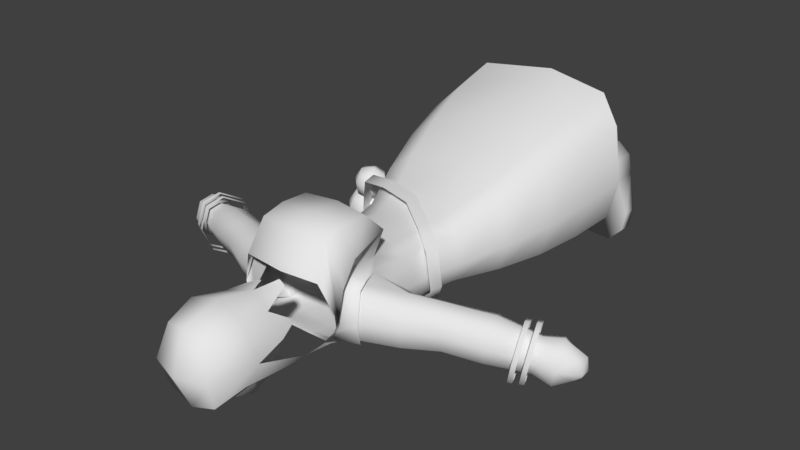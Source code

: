 # Source: Necromancer.blend  (saved by Blender 2.79.0; exported with 4.5.12 LTS)
import bpy
from mathutils import Matrix  # noqa: F401  (used for matrix-valued properties, if any)

bpy.ops.wm.read_factory_settings(use_empty=True)
scene = bpy.context.scene
scene.name = 'Scene'

# ---- collections
col_collection_1 = bpy.data.collections.new('Collection 1'); scene.collection.children.link(col_collection_1)

# ---- materials (node trees are filled in below, after node groups)
mat_material_002 = bpy.data.materials.new('Material.002')
mat_material_002.alpha_threshold = 0.0
mat_material_002.use_transparent_shadow = False
mat_material_002.roughness = 0.5

# ---- material node trees

# ---- world
world_world = bpy.data.worlds.new('World'); scene.world = world_world
world_world.color = (0.05088, 0.05088, 0.05088)
world_world.use_sun_shadow = False
world_world.sun_shadow_jitter_overblur = 0.0
world_world.cycles.sampling_method = 'MANUAL'

# ---- meshes
me_cube_002 = bpy.data.meshes.new('Cube.002')
me_cube_002.from_pydata([(0.8463, 0.9391, 18.73), (0.7766, -1.098, 17.92), (0.8536, 0.8783, 20.69), (0.8548, -1.061, 20.79), (1.045, 1.512e-08, 18.42), (1.024, 1.123, 19.73), (1.103, -1.357, 19.45), (0.9976, -0.1116, 21.07), (1.397, -4.53e-07, 19.64), (1.915, -1.262, 14.83), (2.145, -0.7534, 16.01), (1.788, 0.9997, 14.7), (2.108, 0.9057, 15.92), (1.904, 0.9543, 15.44), (2.091, -1.105, 15.42), (1.784, -0.2876, 14.7), (2.214, -0.001763, 16.17), (7.267, 0.09457, 13.22), (1.335, 1.195, 14.17), (1.335, 1.034, 16.24), (1.335, -0.8563, 16.35), (1.335, -1.262, 15.72), (1.335, 1.284, 15.64), (1.845, -0.2821, 16.55), (0.1532, -0.4126, 7.589), (0.9546, 0.939, 11.44), (1.823, -0.4221, 11.75), (1.619, 0.7602, 11.65), (0.9546, -1.461, 11.52), (1.644, -1.1, 11.73), (0.6354, -1.291, 7.667), (1.275, 1.18, 10.08), (2.196, -0.3228, 10.59), (1.939, 0.7107, 10.52), (1.239, -1.47, 10.16), (1.934, -1.058, 10.6), (1.795, 1.076, 7.592), (0.6069, 0.672, 7.596), (2.549, -0.4126, 7.725), (2.364, 0.5394, 7.752), (1.801, -1.549, 7.676), (2.391, -1.108, 7.827), (0.8019, -0.2547, 1.248), (0.5034, -0.5433, 5.816), (0.9417, -1.275, 5.894), (1.996, 0.6964, 5.819), (0.9158, 0.36, 5.823), (2.682, -0.5433, 5.952), (2.513, 0.2496, 5.979), (2.002, -1.49, 5.903), (2.538, -1.123, 6.054), (2.109, 1.084, 3.761), (1.24, -0.9781, 1.248), (2.295, 0.9643, 1.248), (1.214, 0.6333, 1.248), (2.98, -0.2613, 1.248), (2.812, 0.5171, 1.248), (2.3, -1.19, 1.248), (2.836, -0.8362, 1.248), (1.063, -2.531, 0.7028), (2.627, 0.5879, 3.907), (1.055, -1.089, 3.777), (0.6167, -0.2812, 3.72), (2.651, -0.926, 3.941), (2.795, -0.2849, 3.856), (2.115, -1.326, 3.779), (1.029, 0.7137, 3.754), (0.8019, -0.2547, 0.1261), (1.24, -0.9781, 0.1261), (2.295, 0.9643, 0.1261), (1.214, 0.6333, 0.1261), (2.98, -0.2613, 0.1261), (2.812, 0.5171, 0.1261), (2.3, -1.19, 0.1261), (2.836, -0.8362, 0.1261), (2.294, -0.2544, 0.1261), (1.501, -3.124, 0.7028), (2.561, -3.193, 0.7028), (3.097, -2.647, 0.7028), (3.241, -1.824, 0.7028), (3.241, -1.824, 0.116), (1.063, -2.531, 0.116), (1.501, -3.124, 0.116), (2.561, -3.193, 0.116), (3.097, -2.647, 0.116), (3.243, 0.8471, 14.81), (2.969, 0.4329, 14.16), (2.966, -0.2876, 14.15), (3.596, -1.289e-07, 15.65), (3.517, -0.7583, 15.46), (3.272, -1.105, 14.88), (3.002, -0.9316, 14.24), (3.474, 0.6746, 15.36), (4.761, -0.01673, 15.05), (7.027, -0.1489, 12.77), (6.93, -0.635, 12.77), (7.393, -0.5241, 13.8), (7.24, -1.026, 13.67), (7.029, -1.228, 13.27), (6.869, -1.075, 12.83), (7.4, -0.05254, 13.6), (8.568, -0.3694, 12.66), (4.692, -0.6825, 14.89), (4.451, 0.7269, 14.32), (4.655, 0.5755, 14.8), (4.211, 0.3633, 13.75), (4.208, -0.2692, 13.74), (4.24, -0.8346, 13.81), (4.477, -0.987, 14.38), (5.894, -0.8965, 14.35), (6.104, 0.3775, 14.26), (5.488, -0.385, 13.17), (5.617, -1.161, 13.83), (6.095, -0.2398, 14.52), (5.929, 0.5701, 13.76), (5.616, 0.2514, 13.18), (5.408, -0.9605, 13.25), (7.917, 0.1664, 12.96), (7.608, -0.1474, 12.38), (7.482, -0.774, 12.37), (8.08, -0.6311, 13.7), (7.882, -1.278, 13.54), (7.61, -1.538, 13.02), (7.404, -1.341, 12.45), (8.089, -0.02322, 13.45), (8.184, -0.4696, 12.46), (8.333, -0.8781, 12.35), (8.656, -0.8008, 13.06), (8.328, -1.125, 13.09), (8.402, -1.291, 12.69), (8.062, -1.171, 12.49), (8.452, -0.4024, 13.05), (8.613, -0.8514, 12.64), (1.081, 1.024, 12.9), (1.084, -1.633, 13.45), (1.63, -1.065, 13.43), (1.675, 0.8396, 13.22), (1.748, -0.3776, 13.22), (1.184, -1.428, 14.94), (1.591, 2.198, 13.98), (2.06, 0.1623, 16.68), (2.714, 3.802, 2.488), (3.978, 0.6199, 2.997), (3.625, 2.808, 2.925), (2.664, -1.809, 2.567), (3.618, -0.9367, 3.007), (0.962, -1.807, 2.013), (2.597, 3.356, 4.48), (2.25, 2.753, 6.378), (1.878, 1.945, 8.276), (3.446, 2.428, 4.917), (3.1, 1.93, 6.815), (2.603, 1.299, 8.713), (2.884, -0.1239, 8.784), (3.429, 0.1176, 6.886), (3.775, 0.3834, 4.988), (3.44, -1.071, 4.999), (3.094, -1.172, 6.896), (2.598, -1.136, 8.794), (1.838, -1.703, 8.355), (2.204, -1.894, 6.457), (2.551, -1.886, 4.559), (0.6936, -1.883, 4.004), (0.4792, -1.892, 5.902), (2.293, 1.034, 15.9), (2.061, 1.089, 15.35), (1.311, 2.864, 15.57), (1.93, -0.9718, 15.5), (1.311, 2.684, 16.43), (2.414, 7.451e-09, 16.19), (2.336, -0.8563, 16.0), (1.522, 1.496, 17.0), (1.311, 2.8, 14.51), (1.873, 1.93, 15.65), (2.06, 1.224, 16.43), (7.219, 0.5399, 13.21), (6.819, 0.1343, 12.46), (6.657, -0.6755, 12.45), (7.429, -0.4907, 14.17), (7.173, -1.326, 13.95), (6.822, -1.663, 13.29), (6.556, -1.408, 12.55), (7.441, 0.2948, 13.84), (7.068, 0.5399, 13.27), (6.669, 0.1343, 12.52), (6.507, -0.6755, 12.52), (7.279, -0.4907, 14.23), (7.023, -1.326, 14.02), (6.671, -1.663, 13.35), (6.405, -1.408, 12.61), (7.291, 0.2948, 13.9), (6.88, 0.5399, 13.36), (6.481, 0.1343, 12.62), (6.319, -0.6755, 12.61), (7.091, -0.4907, 14.32), (6.835, -1.326, 14.11), (6.484, -1.663, 13.44), (6.218, -1.408, 12.71), (7.103, 0.2948, 13.99), (6.73, 0.5399, 13.43), (6.331, 0.1343, 12.68), (6.169, -0.6755, 12.67), (6.941, -0.4907, 14.39), (6.685, -1.326, 14.17), (6.333, -1.663, 13.51), (6.067, -1.408, 12.77), (6.953, 0.2948, 14.06), (-0.8463, 0.9391, 18.73), (-0.7766, -1.098, 17.92), (-0.8536, 0.8783, 20.69), (-0.8548, -1.061, 20.79), (-1.045, 1.512e-08, 18.42), (-1.024, 1.123, 19.73), (-1.103, -1.357, 19.45), (-0.9976, -0.1116, 21.07), (-1.397, -4.53e-07, 19.64), (-1.915, -1.262, 14.83), (-2.145, -0.7534, 16.01), (-1.788, 0.9997, 14.7), (-2.108, 0.9057, 15.92), (-1.904, 0.9543, 15.44), (-2.091, -1.105, 15.42), (-1.784, -0.2876, 14.7), (-2.214, -0.001763, 16.17), (-7.267, 0.09457, 13.22), (-1.335, 1.195, 14.17), (-1.335, 1.034, 16.24), (-1.335, -0.8563, 16.35), (-1.335, -1.262, 15.72), (-1.335, 1.284, 15.64), (-1.887, -0.2552, 16.55), (-0.1532, -0.4126, 7.589), (-0.9546, 0.939, 11.44), (-1.823, -0.4221, 11.75), (-1.619, 0.7602, 11.65), (-0.9546, -1.461, 11.52), (-1.644, -1.1, 11.73), (-0.6354, -1.291, 7.667), (-1.275, 1.18, 10.08), (-2.196, -0.3228, 10.59), (-1.939, 0.7107, 10.52), (-1.239, -1.47, 10.16), (-1.934, -1.058, 10.6), (-1.795, 1.076, 7.592), (-0.6069, 0.672, 7.596), (-2.549, -0.4126, 7.725), (-2.364, 0.5394, 7.752), (-1.801, -1.549, 7.676), (-2.391, -1.108, 7.827), (-0.8019, -0.2547, 1.248), (-0.5034, -0.5433, 5.816), (-0.9417, -1.275, 5.894), (-1.996, 0.6964, 5.819), (-0.9158, 0.36, 5.823), (-2.682, -0.5433, 5.952), (-2.513, 0.2496, 5.979), (-2.002, -1.49, 5.903), (-2.538, -1.123, 6.054), (-2.109, 1.084, 3.761), (-1.24, -0.9781, 1.248), (-2.295, 0.9643, 1.248), (-1.214, 0.6333, 1.248), (-2.98, -0.2613, 1.248), (-2.812, 0.5171, 1.248), (-2.3, -1.19, 1.248), (-2.836, -0.8362, 1.248), (-1.063, -2.531, 0.7028), (-2.627, 0.5879, 3.907), (-1.055, -1.089, 3.777), (-0.6167, -0.2812, 3.72), (-2.651, -0.926, 3.941), (-2.795, -0.2849, 3.856), (-2.115, -1.326, 3.779), (-1.029, 0.7137, 3.754), (-0.8019, -0.2547, 0.1261), (-1.24, -0.9781, 0.1261), (-2.295, 0.9643, 0.1261), (-1.214, 0.6333, 0.1261), (-2.98, -0.2613, 0.1261), (-2.812, 0.5171, 0.1261), (-2.3, -1.19, 0.1261), (-2.836, -0.8362, 0.1261), (-2.294, -0.2544, 0.1261), (-1.501, -3.124, 0.7028), (-2.561, -3.193, 0.7028), (-3.097, -2.647, 0.7028), (-3.241, -1.824, 0.7028), (-3.241, -1.824, 0.116), (-1.063, -2.531, 0.116), (-1.501, -3.124, 0.116), (-2.561, -3.193, 0.116), (-3.097, -2.647, 0.116), (-3.243, 0.8471, 14.81), (-2.969, 0.4329, 14.16), (-2.966, -0.2876, 14.15), (-3.596, -1.289e-07, 15.65), (-3.517, -0.7583, 15.46), (-3.272, -1.105, 14.88), (-3.002, -0.9316, 14.24), (-3.474, 0.6746, 15.36), (-4.761, -0.01673, 15.05), (-7.027, -0.1489, 12.77), (-6.93, -0.635, 12.77), (-7.393, -0.5241, 13.8), (-7.24, -1.026, 13.67), (-7.029, -1.228, 13.27), (-6.869, -1.075, 12.83), (-7.4, -0.05254, 13.6), (-8.568, -0.3694, 12.66), (-4.692, -0.6825, 14.89), (-4.451, 0.7269, 14.32), (-4.655, 0.5755, 14.8), (-4.211, 0.3633, 13.75), (-4.208, -0.2692, 13.74), (-4.24, -0.8346, 13.81), (-4.477, -0.987, 14.38), (-5.894, -0.8965, 14.35), (-6.104, 0.3775, 14.26), (-5.488, -0.385, 13.17), (-5.617, -1.161, 13.83), (-6.095, -0.2398, 14.52), (-5.929, 0.5701, 13.76), (-5.616, 0.2514, 13.18), (-5.408, -0.9605, 13.25), (-7.917, 0.1664, 12.96), (-7.608, -0.1474, 12.38), (-7.482, -0.774, 12.37), (-8.08, -0.6311, 13.7), (-7.882, -1.278, 13.54), (-7.61, -1.538, 13.02), (-7.404, -1.341, 12.45), (-8.089, -0.02322, 13.45), (-8.184, -0.4696, 12.46), (-8.333, -0.8781, 12.35), (-8.656, -0.8008, 13.06), (-8.328, -1.125, 13.09), (-8.402, -1.291, 12.69), (-8.062, -1.171, 12.49), (-8.452, -0.4024, 13.05), (-8.613, -0.8514, 12.64), (-1.081, 1.024, 12.9), (-1.084, -1.633, 13.45), (-1.63, -1.065, 13.43), (-1.675, 0.8396, 13.22), (-1.748, -0.3776, 13.22), (-1.184, -1.428, 14.94), (0.0, 1.144, 18.49), (0.0, -1.286, 17.65), (0.0, 1.093, 20.92), (0.0, -1.346, 20.85), (0.0, 1.448, 19.68), (0.0, -1.712, 19.23), (0.0, -0.1521, 21.38), (0.0, 2.118e-07, 17.91), (0.0, 1.294, 14.0), (-1.591, 2.198, 13.98), (0.0, -1.441, 15.72), (-2.06, 0.1623, 16.68), (0.0, -1.469, 9.605), (0.0, -1.593, 11.35), (0.0, 1.031, 11.27), (0.0, 1.281, 9.526), (0.0, -1.739, 13.39), (0.0, 1.118, 12.73), (0.0, -1.578, 15.0), (-2.714, 3.802, 2.488), (-3.978, 0.6199, 2.997), (-3.625, 2.808, 2.925), (-2.664, -1.809, 2.567), (-3.618, -0.9367, 3.007), (-0.962, -1.807, 2.013), (0.0, 4.016, 1.934), (0.0, 2.084, 7.721), (0.0, 2.93, 5.823), (0.0, 3.555, 3.925), (-2.597, 3.356, 4.48), (-2.25, 2.753, 6.378), (-1.878, 1.945, 8.276), (-3.446, 2.428, 4.917), (-3.1, 1.93, 6.815), (-2.603, 1.299, 8.713), (-2.884, -0.1239, 8.784), (-3.429, 0.1176, 6.886), (-3.775, 0.3834, 4.988), (-3.44, -1.071, 4.999), (-3.094, -1.172, 6.896), (-2.598, -1.136, 8.794), (-1.838, -1.703, 8.355), (-2.204, -1.894, 6.457), (-2.551, -1.886, 4.559), (-0.6936, -1.883, 4.004), (-0.4792, -1.892, 5.902), (0.0, -1.702, 7.8), (-2.293, 1.034, 15.9), (-2.061, 1.089, 15.35), (-1.311, 2.864, 15.57), (-1.93, -0.9718, 15.5), (-1.311, 2.684, 16.43), (-2.414, 7.451e-09, 16.19), (-2.336, -0.8563, 16.0), (-1.522, 1.496, 17.0), (0.0, 1.429, 17.07), (-1.311, 2.8, 14.51), (0.0, 2.684, 16.55), (0.0, 2.872, 14.39), (0.0, 2.937, 15.57), (1.42e-08, 2.298, 13.82), (-1.873, 1.973, 15.67), (-2.06, 1.213, 16.42), (-7.219, 0.5399, 13.21), (-6.819, 0.1343, 12.46), (-6.657, -0.6755, 12.45), (-7.429, -0.4907, 14.17), (-7.173, -1.326, 13.95), (-6.822, -1.663, 13.29), (-6.556, -1.408, 12.55), (-7.441, 0.2948, 13.84), (-7.068, 0.5399, 13.27), (-6.669, 0.1343, 12.52), (-6.507, -0.6755, 12.52), (-7.279, -0.4907, 14.23), (-7.023, -1.326, 14.02), (-6.671, -1.663, 13.35), (-6.405, -1.408, 12.61), (-7.291, 0.2948, 13.9), (-6.88, 0.5399, 13.36), (-6.481, 0.1343, 12.62), (-6.319, -0.6755, 12.61), (-7.091, -0.4907, 14.32), (-6.835, -1.326, 14.11), (-6.484, -1.663, 13.44), (-6.218, -1.408, 12.71), (-7.103, 0.2948, 13.99), (-6.73, 0.5399, 13.43), (-6.331, 0.1343, 12.68), (-6.169, -0.6755, 12.67), (-6.941, -0.4907, 14.39), (-6.685, -1.326, 14.17), (-6.333, -1.663, 13.51), (-6.067, -1.408, 12.77), (-6.953, 0.2948, 14.06), (1.095, 1.137, 11.03), (2.289, -0.6438, 11.76), (2.063, 0.7706, 11.76), (1.034, -1.641, 10.58), (1.878, -1.389, 11.45), (-1.661, 1.419, 9.676), (-3.142, -0.1064, 9.177), (-2.777, 1.248, 9.468), (-1.722, -1.775, 9.223), (-2.87, -1.428, 9.117), (-0.2233, -1.799, 9.632), (-0.1621, 1.432, 10.14), (1.04, 1.085, 11.56), (2.188, -0.6281, 12.27), (1.971, 0.7325, 12.27), (0.9814, -1.587, 11.12), (1.793, -1.345, 11.96), (-1.611, 1.356, 10.26), (-3.036, -0.1112, 9.778), (-2.685, 1.191, 10.06), (-1.67, -1.716, 9.823), (-2.774, -1.383, 9.72), (-0.2281, -1.74, 10.22), (-0.1692, 1.369, 10.7), (-3.873, 0.3912, 8.81), (-3.574, 0.3256, 9.483), (-3.714, 1.113, 8.81), (-3.415, 1.048, 9.483), (-3.215, 0.2466, 8.504), (-2.916, 0.181, 9.177), (-3.056, 0.9689, 8.504), (-2.758, 0.9032, 9.177), (-3.901, 0.776, 8.768), (-3.815, 0.2935, 9.181), (-3.535, 0.6955, 9.593), (-3.621, 1.178, 9.181), (-3.401, 1.13, 8.581), (-3.035, 1.049, 9.406), (-2.815, 1.001, 8.806), (-3.095, 0.5989, 8.394), (-2.729, 0.5185, 9.218), (-3.01, 0.1164, 8.806), (-3.595, 0.2452, 8.581), (-3.229, 0.1647, 9.406), (-3.056, 0.5904, 9.577), (-3.574, 0.7041, 8.41), (-3.453, 0.02174, 8.993), (-2.746, 0.522, 8.729), (-3.178, 1.273, 8.993), (-3.885, 0.7724, 9.258), (-4.277, -0.8061, 8.647), (-3.907, -0.8874, 9.48), (-4.08, 0.0875, 8.647), (-3.711, 0.006256, 9.48), (-3.463, -0.985, 8.269), (-3.094, -1.066, 9.102), (-3.267, -0.09138, 8.269), (-2.897, -0.1726, 9.102), (-4.312, -0.3301, 8.596), (-4.206, -0.927, 9.106), (-3.859, -0.4296, 9.616), (-3.965, 0.1674, 9.106), (-3.693, 0.1076, 8.364), (-3.241, 0.008104, 9.385), (-2.969, -0.05169, 8.643), (-3.315, -0.5492, 8.133), (-2.863, -0.6487, 9.153), (-3.209, -1.146, 8.643), (-3.934, -0.9868, 8.364), (-3.481, -1.086, 9.385), (-3.267, -0.5597, 9.596), (-3.907, -0.419, 8.153), (-3.757, -1.263, 8.874), (-2.882, -0.6443, 8.547), (-3.417, 0.2845, 8.874), (-4.292, -0.3345, 9.202), (0.9587, 1.045, 18.57), (0.967, 0.9759, 20.79), (0.9683, -1.221, 20.91), (1.183, -0.01904, 18.22), (1.16, 1.254, 19.7), (1.249, -0.8496, 19.91), (1.13, -0.1454, 21.23), (1.583, -0.01904, 19.61), (-0.9587, 1.045, 18.57), (-0.967, 0.9759, 20.79), (-0.9683, -1.221, 20.91), (-1.183, -0.01904, 18.22), (-1.16, 1.254, 19.7), (-1.249, -1.03, 19.76), (-1.13, -0.1454, 21.23), (-1.583, -0.01904, 19.61), (-6.034e-09, 1.277, 18.3), (-6.034e-09, 1.219, 21.05), (-6.034e-09, -1.544, 20.97), (-6.034e-09, 1.621, 19.64), (-6.034e-09, -0.1914, 21.57), (-0.967, -1.511, 20.06), (-0.4972, -1.675, 19.9), (-1.104, -1.458, 19.61), (-1.022, -1.563, 19.22), (-1.292, -1.158, 19.56), (-1.337, -1.037, 19.33), (-1.281, -0.675, 19.95), (-1.388, -0.5541, 19.72), (-1.348, -0.0268, 20.1), (-1.424, -0.0457, 19.92), (1.199, -1.081, 17.82), (1.545, -0.7389, 17.66), (1.119, -1.118, 16.35), (1.313, -1.091, 16.28), (0.9866, -1.486, 15.58), (1.069, -1.474, 15.55), (1.05, 0.4598, 17.77), (1.092, 0.2595, 17.7), (0.6368, 1.348, 17.52), (0.3219, 1.424, 17.43), (-0.6054, 1.13, 17.62), (-0.3533, 1.191, 17.55), (-1.046, 0.6333, 17.71), (-1.096, 0.3926, 17.63), (1.335, -0.8563, 16.53), (-1.335, -0.8563, 16.53), (-1.887, -0.2552, 16.74), (0.0, -1.441, 15.9), (1.845, -0.2821, 16.7)], [], [(8, 7, 3, 6), (2, 5, 350, 348), (5, 0, 346, 350), (1, 6, 351, 347), (6, 3, 349, 351), (4, 8, 6, 1), (0, 5, 8, 4), (5, 2, 7, 8), (7, 352, 349, 3), (2, 348, 352, 7), (0, 4, 353, 346), (4, 1, 347, 353), (22, 19, 164, 165), (9, 15, 87, 91), (134, 362, 359, 28), (13, 12, 92, 85), (18, 22, 165, 11), (15, 11, 86, 87), (173, 139, 172, 166), (135, 134, 28, 29), (167, 9, 91, 90), (137, 135, 29, 26), (164, 19, 23, 169), (174, 173, 166, 168), (169, 23, 20, 170), (136, 137, 26, 27), (14, 170, 20, 21), (139, 406, 404, 172), (360, 25, 31, 361), (29, 28, 34, 35), (26, 29, 35, 32), (25, 27, 33, 31), (133, 136, 27, 25), (363, 133, 25, 360), (28, 359, 358, 34), (27, 26, 32, 33), (24, 37, 46, 43), (40, 30, 44, 49), (41, 40, 49, 50), (38, 41, 50, 47), (63, 65, 57, 58), (64, 63, 58, 55), (51, 60, 56, 53), (61, 62, 42, 52), (39, 38, 47, 48), (37, 36, 45, 46), (36, 39, 48, 45), (30, 24, 43, 44), (53, 56, 72, 69), (55, 58, 78, 79), (56, 55, 71, 72), (42, 54, 70, 67), (66, 51, 53, 54), (65, 61, 52, 57), (62, 66, 54, 42), (60, 64, 55, 56), (48, 47, 64, 60), (43, 46, 66, 62), (49, 44, 61, 65), (46, 45, 51, 66), (44, 43, 62, 61), (45, 48, 60, 51), (47, 50, 63, 64), (50, 49, 65, 63), (75, 71, 74, 73), (69, 72, 71, 75), (70, 69, 75, 67), (67, 75, 73, 68), (67, 68, 82, 81), (57, 52, 76, 77), (54, 53, 69, 70), (73, 74, 84, 83), (76, 59, 81, 82), (79, 78, 84, 80), (78, 77, 83, 84), (77, 76, 82, 83), (71, 55, 79, 80), (68, 73, 83, 82), (58, 57, 77, 78), (74, 71, 80, 84), (42, 67, 81, 59), (52, 42, 59, 76), (116, 111, 95, 99), (115, 114, 17, 94), (113, 109, 97, 96), (114, 110, 100, 17), (16, 10, 89, 88), (11, 13, 85, 86), (10, 167, 90, 89), (12, 16, 88, 92), (94, 17, 117, 118), (96, 97, 121, 120), (17, 100, 124, 117), (100, 96, 120, 124), (109, 112, 98, 97), (112, 116, 99, 98), (111, 115, 94, 95), (110, 113, 96, 100), (92, 88, 93, 104), (87, 86, 105, 106), (90, 91, 107, 108), (89, 90, 108, 102), (85, 92, 104, 103), (88, 89, 102, 93), (86, 85, 103, 105), (91, 87, 106, 107), (104, 93, 113, 110), (106, 105, 115, 111), (108, 107, 116, 112), (102, 108, 112, 109), (103, 104, 110, 114), (93, 102, 109, 113), (105, 103, 114, 115), (107, 106, 111, 116), (123, 119, 130), (118, 117, 125), (120, 121, 128), (117, 124, 131), (99, 95, 119, 123), (97, 98, 122, 121), (98, 99, 123, 122), (95, 94, 118, 119), (132, 127, 129), (126, 132, 129), (125, 101, 126), (101, 131, 127), (121, 122, 128), (122, 123, 130), (119, 118, 125), (124, 120, 131), (126, 101, 132), (127, 132, 101), (129, 127, 128), (129, 130, 126), (130, 119, 126), (125, 126, 119), (125, 117, 101), (131, 120, 127), (128, 122, 129), (128, 127, 120), (130, 129, 122), (131, 101, 117), (354, 18, 133, 363), (18, 11, 136, 133), (11, 15, 137, 136), (15, 9, 135, 137), (9, 138, 134, 135), (9, 14, 21, 138), (364, 138, 21, 356), (362, 134, 138, 364), (147, 141, 371, 374), (150, 143, 141, 147), (156, 145, 142, 155), (162, 146, 144, 161), (161, 144, 145, 156), (155, 142, 143, 150), (32, 153, 152, 33), (153, 154, 151, 152), (154, 155, 150, 151), (34, 159, 158, 35), (159, 160, 157, 158), (160, 161, 156, 157), (358, 392, 159, 34), (392, 163, 160, 159), (163, 162, 161, 160), (35, 158, 153, 32), (158, 157, 154, 153), (157, 156, 155, 154), (33, 152, 149, 31), (152, 151, 148, 149), (151, 150, 147, 148), (31, 149, 372, 361), (149, 148, 373, 372), (148, 147, 374, 373), (168, 403, 401, 171), (404, 405, 166, 172), (405, 403, 168, 166), (140, 174, 168, 171), (23, 19, 174, 140), (18, 354, 406, 139), (19, 22, 173, 174), (22, 18, 139, 173), (179, 178, 186, 187), (177, 181, 189, 185), (176, 177, 185, 184), (180, 179, 187, 188), (182, 175, 183, 190), (175, 176, 184, 183), (181, 180, 188, 189), (182, 190, 186, 178), (195, 194, 202, 203), (193, 197, 205, 201), (192, 193, 201, 200), (196, 195, 203, 204), (198, 191, 199, 206), (191, 192, 200, 199), (197, 196, 204, 205), (198, 206, 202, 194), (215, 213, 210, 214), (209, 348, 350, 212), (212, 350, 346, 207), (208, 347, 351, 213), (213, 351, 349, 210), (211, 208, 213, 215), (207, 211, 215, 212), (212, 215, 214, 209), (214, 210, 349, 352), (209, 214, 352, 348), (207, 346, 353, 211), (211, 353, 347, 208), (229, 394, 393, 226), (216, 298, 294, 222), (341, 235, 359, 362), (220, 292, 299, 219), (225, 218, 394, 229), (222, 294, 293, 218), (407, 395, 402, 355), (342, 236, 235, 341), (396, 297, 298, 216), (344, 233, 236, 342), (393, 398, 230, 226), (408, 397, 395, 407), (398, 399, 227, 230), (343, 234, 233, 344), (221, 228, 227, 399), (355, 402, 404, 406), (360, 361, 238, 232), (236, 242, 241, 235), (233, 239, 242, 236), (232, 238, 240, 234), (340, 232, 234, 343), (363, 360, 232, 340), (235, 241, 358, 359), (234, 240, 239, 233), (231, 250, 253, 244), (247, 256, 251, 237), (248, 257, 256, 247), (245, 254, 257, 248), (270, 265, 264, 272), (271, 262, 265, 270), (258, 260, 263, 267), (268, 259, 249, 269), (246, 255, 254, 245), (244, 253, 252, 243), (243, 252, 255, 246), (237, 251, 250, 231), (260, 276, 279, 263), (262, 286, 285, 265), (263, 279, 278, 262), (249, 274, 277, 261), (273, 261, 260, 258), (272, 264, 259, 268), (269, 249, 261, 273), (267, 263, 262, 271), (255, 267, 271, 254), (250, 269, 273, 253), (256, 272, 268, 251), (253, 273, 258, 252), (251, 268, 269, 250), (252, 258, 267, 255), (254, 271, 270, 257), (257, 270, 272, 256), (282, 280, 281, 278), (276, 282, 278, 279), (277, 274, 282, 276), (274, 275, 280, 282), (274, 288, 289, 275), (264, 284, 283, 259), (261, 277, 276, 260), (280, 290, 291, 281), (283, 289, 288, 266), (286, 287, 291, 285), (285, 291, 290, 284), (284, 290, 289, 283), (278, 287, 286, 262), (275, 289, 290, 280), (265, 285, 284, 264), (281, 291, 287, 278), (249, 266, 288, 274), (259, 283, 266, 249), (323, 306, 302, 318), (322, 301, 224, 321), (320, 303, 304, 316), (321, 224, 307, 317), (223, 295, 296, 217), (218, 293, 292, 220), (217, 296, 297, 396), (219, 299, 295, 223), (301, 325, 324, 224), (303, 327, 328, 304), (224, 324, 331, 307), (307, 331, 327, 303), (316, 304, 305, 319), (319, 305, 306, 323), (318, 302, 301, 322), (317, 307, 303, 320), (299, 311, 300, 295), (294, 313, 312, 293), (297, 315, 314, 298), (296, 309, 315, 297), (292, 310, 311, 299), (295, 300, 309, 296), (293, 312, 310, 292), (298, 314, 313, 294), (311, 317, 320, 300), (313, 318, 322, 312), (315, 319, 323, 314), (309, 316, 319, 315), (310, 321, 317, 311), (300, 320, 316, 309), (312, 322, 321, 310), (314, 323, 318, 313), (330, 337, 326), (325, 332, 324), (327, 335, 328), (324, 338, 331), (306, 330, 326, 302), (304, 328, 329, 305), (305, 329, 330, 306), (302, 326, 325, 301), (339, 336, 334), (333, 336, 339), (332, 333, 308), (308, 334, 338), (328, 335, 329), (329, 337, 330), (326, 332, 325), (331, 338, 327), (333, 339, 308), (334, 308, 339), (336, 335, 334), (336, 333, 337), (337, 333, 326), (332, 326, 333), (332, 308, 324), (338, 334, 327), (335, 336, 329), (335, 327, 334), (337, 329, 336), (338, 324, 308), (354, 363, 340, 225), (225, 340, 343, 218), (218, 343, 344, 222), (222, 344, 342, 216), (216, 342, 341, 345), (216, 345, 228, 221), (364, 356, 228, 345), (362, 364, 345, 341), (375, 374, 371, 365), (378, 375, 365, 367), (384, 383, 366, 369), (390, 389, 368, 370), (389, 384, 369, 368), (383, 378, 367, 366), (239, 240, 380, 381), (381, 380, 379, 382), (382, 379, 378, 383), (241, 242, 386, 387), (387, 386, 385, 388), (388, 385, 384, 389), (358, 241, 387, 392), (392, 387, 388, 391), (391, 388, 389, 390), (242, 239, 381, 386), (386, 381, 382, 385), (385, 382, 383, 384), (240, 238, 377, 380), (380, 377, 376, 379), (379, 376, 375, 378), (238, 361, 372, 377), (377, 372, 373, 376), (376, 373, 374, 375), (397, 400, 401, 403), (404, 402, 395, 405), (405, 395, 397, 403), (21, 20, 356), (357, 400, 397, 408), (230, 357, 408, 226), (228, 356, 227), (225, 355, 406, 354), (226, 408, 407, 229), (229, 407, 355, 225), (413, 421, 420, 412), (411, 419, 423, 415), (410, 418, 419, 411), (414, 422, 421, 413), (416, 424, 417, 409), (409, 417, 418, 410), (415, 423, 422, 414), (416, 412, 420, 424), (429, 437, 436, 428), (427, 435, 439, 431), (426, 434, 435, 427), (430, 438, 437, 429), (432, 440, 433, 425), (425, 433, 434, 426), (431, 439, 438, 430), (432, 428, 436, 440), (447, 459, 460, 448), (451, 463, 461, 449), (442, 443, 455, 454), (452, 446, 458, 464), (451, 444, 456, 463), (449, 461, 462, 450), (452, 464, 453, 441), (446, 448, 460, 458), (444, 445, 457, 456), (450, 462, 459, 447), (441, 453, 455, 443), (445, 442, 454, 457), (490, 475, 468, 476), (489, 478, 472, 479), (488, 481, 470, 482), (487, 484, 466, 474), (486, 480, 469, 483), (485, 475, 466, 484), (481, 485, 484, 470), (472, 478, 485, 481), (478, 468, 475, 485), (473, 486, 483, 465), (467, 477, 486, 473), (477, 471, 480, 486), (483, 487, 474, 465), (469, 482, 487, 483), (482, 470, 484, 487), (480, 488, 482, 469), (471, 479, 488, 480), (479, 472, 481, 488), (477, 489, 479, 471), (467, 476, 489, 477), (476, 468, 478, 489), (473, 490, 476, 467), (465, 474, 490, 473), (474, 466, 475, 490), (516, 501, 494, 502), (515, 504, 498, 505), (514, 507, 496, 508), (513, 510, 492, 500), (512, 506, 495, 509), (511, 501, 492, 510), (507, 511, 510, 496), (498, 504, 511, 507), (504, 494, 501, 511), (499, 512, 509, 491), (493, 503, 512, 499), (503, 497, 506, 512), (509, 513, 500, 491), (495, 508, 513, 509), (508, 496, 510, 513), (506, 514, 508, 495), (497, 505, 514, 506), (505, 498, 507, 514), (503, 515, 505, 497), (493, 502, 515, 503), (502, 494, 504, 515), (499, 516, 502, 493), (491, 500, 516, 499), (500, 492, 501, 516), (524, 523, 519, 522), (518, 521, 536, 534), (521, 517, 533, 536), (517, 521, 524, 520), (521, 518, 523, 524), (523, 537, 535, 519), (518, 534, 537, 523), (532, 530, 527, 531), (526, 534, 536, 529), (529, 536, 533, 525), (525, 528, 532, 529), (529, 532, 531, 526), (531, 527, 535, 537), (526, 531, 537, 534), (535, 527, 538, 539), (539, 538, 540, 541), (541, 540, 542, 543), (543, 542, 544, 545), (545, 544, 546, 547), (524, 522, 548, 549), (549, 548, 550, 551), (551, 550, 552, 553), (517, 520, 555, 554), (533, 517, 556, 557), (525, 533, 559, 558), (528, 525, 560, 561), (20, 562, 565, 356), (227, 356, 565, 563), (230, 227, 563, 564), (564, 357, 230), (562, 20, 23, 566), (566, 23, 140)])
me_cube_002.polygons.foreach_set('use_smooth', [True] * 490)
me_cube_002.materials.append(mat_material_002)
me_cube_002.use_remesh_preserve_volume = False
me_cube_002.use_remesh_preserve_attributes = False
me_cube_002.use_mirror_vertex_groups = False
me_cube_002.update()
me_cube_002.normals_split_custom_set([tuple(v) for v in zip(*[iter([0.9986, 0.05316, 0.006832, 0.6921, 0.005617, 0.7218, 0.598, -0.5766, 0.5567, 0.7472, -0.6646, -0.001809, 0.6083, 0.5878, 0.5333, 0.7049, 0.7088, 0.02616, -6.5e-08, 0.9999, 0.01306, -1.839e-08, 0.7326, 0.6807, 0.7049, 0.7088, 0.02616, 0.6126, 0.6163, -0.4949, -1.227e-07, 0.7639, -0.6453, -6.5e-08, 0.9999, 0.01306, 0.647, -0.3752, -0.6637, 0.7472, -0.6646, -0.001809, 8.636e-08, -0.9995, -0.03225, -5.212e-08, -0.5177, -0.8556, 0.7472, -0.6646, -0.001809, 0.598, -0.5766, 0.5567, 1.084e-07, -0.7816, 0.6238, 8.636e-08, -0.9995, -0.03225, 0.7806, 0.1861, -0.5966, 0.9986, 0.05316, 0.006832, 0.7472, -0.6646, -0.001809, 0.647, -0.3752, -0.6637, 0.6126, 0.6163, -0.4949, 0.7049, 0.7088, 0.02616, 0.9986, 0.05316, 0.006832, 0.7806, 0.1861, -0.5966, 0.7049, 0.7088, 0.02616, 0.6083, 0.5878, 0.5333, 0.6921, 0.005617, 0.7218, 0.9986, 0.05316, 0.006832, 0.6921, 0.005617, 0.7218, 9.105e-08, -0.008381, 1.0, 1.084e-07, -0.7816, 0.6238, 0.598, -0.5766, 0.5567, 0.6083, 0.5878, 0.5333, -1.839e-08, 0.7326, 0.6807, 9.105e-08, -0.008381, 1.0, 0.6921, 0.005617, 0.7218, 0.6126, 0.6163, -0.4949, 0.7806, 0.1861, -0.5966, -1.801e-07, 0.3386, -0.9409, -1.227e-07, 0.7639, -0.6453, 0.7806, 0.1861, -0.5966, 0.647, -0.3752, -0.6637, -5.212e-08, -0.5177, -0.8556, -1.801e-07, 0.3386, -0.9409, 0.9277, 0.2603, -0.2677, 0.9345, 0.1334, -0.3299, 0.305, 0.7125, 0.6319, 0.2664, 0.9626, 0.04981, 0.3727, -0.9094, -0.1847, 0.5454, -0.05984, -0.836, -0.3686, -0.07276, -0.9267, -0.2261, -0.6924, -0.6852, 0.3378, -0.9411, -0.01603, -1.448e-08, -0.9999, 0.01104, -1.669e-08, -0.9985, -0.05451, 0.3029, -0.9529, -0.0177, 0.1572, 0.986, -0.05616, 0.3087, 0.7789, 0.5458, 0.3262, 0.7475, 0.5787, 0.09822, 0.9884, -0.1159, 0.6239, 0.602, -0.4984, 0.9277, 0.2603, -0.2677, 0.2664, 0.9626, 0.04981, 0.413, 0.8368, -0.3595, 0.5454, -0.05984, -0.836, 0.413, 0.8368, -0.3595, -0.2507, 0.4967, -0.8309, -0.3686, -0.07276, -0.9267, 0.9942, 0.05408, -0.09259, 0.6873, 0.1669, -0.7069, 0.4653, 0.8269, -0.316, 0.5075, 0.8583, 0.07609, 0.8586, -0.509, -0.06142, 0.3378, -0.9411, -0.01603, 0.3029, -0.9529, -0.0177, 0.7918, -0.6054, 0.08049, 0.1255, -0.9541, 0.2719, 0.3727, -0.9094, -0.1847, -0.2261, -0.6924, -0.6852, 0.1275, -0.9786, 0.1617, 0.9992, -0.02842, -0.02636, 0.8586, -0.509, -0.06142, 0.7918, -0.6054, 0.08049, 0.988, -0.05265, 0.1453, 0.305, 0.7125, 0.6319, 0.9345, 0.1334, -0.3299, 0.8042, -0.435, 0.405, 0.4044, 0.04911, 0.9133, 0.9965, 0.01161, -0.08299, 0.9942, 0.05408, -0.09259, 0.5075, 0.8583, 0.07609, 0.4463, 0.7121, 0.5419, 0.4044, 0.04911, 0.9133, 0.8042, -0.435, 0.405, 0.4372, -0.8412, 0.3182, 0.3551, -0.6659, 0.6561, 0.8197, 0.5652, -0.09321, 0.9992, -0.02842, -0.02636, 0.988, -0.05265, 0.1453, 0.7377, 0.6673, 0.1023, 0.2446, -0.9218, 0.3007, 0.3551, -0.6659, 0.6561, 0.4372, -0.8412, 0.3182, 0.1861, -0.9189, 0.3478, 0.6873, 0.1669, -0.7069, -2.232e-08, 0.2916, -0.9565, -1.043e-08, 0.9037, -0.4281, 0.4653, 0.8269, -0.316, -1.903e-08, 0.9981, 0.06155, 0.1964, 0.979, 0.0545, 0.1848, 0.933, 0.3088, 1.26e-08, 0.9519, 0.3065, 0.7918, -0.6054, 0.08049, 0.3029, -0.9529, -0.0177, 0.2344, -0.9662, 0.1076, 0.7383, -0.6315, 0.2371, 0.988, -0.05265, 0.1453, 0.7918, -0.6054, 0.08049, 0.7383, -0.6315, 0.2371, 0.9453, -0.03607, 0.3243, 0.1964, 0.979, 0.0545, 0.7377, 0.6673, 0.1023, 0.7344, 0.5852, 0.3438, 0.1848, 0.933, 0.3088, 0.2238, 0.9688, -0.1064, 0.8197, 0.5652, -0.09321, 0.7377, 0.6673, 0.1023, 0.1964, 0.979, 0.0545, -1.666e-08, 0.9949, -0.1004, 0.2238, 0.9688, -0.1064, 0.1964, 0.979, 0.0545, -1.903e-08, 0.9981, 0.06155, 0.3029, -0.9529, -0.0177, -1.669e-08, -0.9985, -0.05451, 5.959e-09, -0.9979, 0.06543, 0.2344, -0.9662, 0.1076, 0.7377, 0.6673, 0.1023, 0.988, -0.05265, 0.1453, 0.9453, -0.03607, 0.3243, 0.7344, 0.5852, 0.3438, -0.9784, -0.04906, -0.2008, -0.6542, 0.7174, -0.2396, -0.6843, 0.7243, -0.08413, -0.9879, -0.08755, -0.1284, 0.2001, -0.9798, -0.002541, -0.5976, -0.7945, -0.1076, -0.5668, -0.8173, -0.1034, 0.2115, -0.9766, -0.0381, 0.8282, -0.556, 0.07027, 0.2001, -0.9798, -0.002541, 0.2115, -0.9766, -0.0381, 0.8277, -0.5599, 0.03647, 0.9974, -0.008758, 0.07132, 0.8282, -0.556, 0.07027, 0.8277, -0.5599, 0.03647, 0.9978, -0.02666, 0.0614, 0.8341, -0.5514, 0.01393, 0.2028, -0.978, -0.04968, 0.1843, -0.7107, 0.6789, 0.7525, -0.3796, 0.5382, 0.998, -0.007889, 0.06281, 0.8341, -0.5514, 0.01393, 0.7525, -0.3796, 0.5382, 0.9931, 0.06874, 0.09512, 0.1912, 0.979, 0.07142, 0.8528, 0.5137, 0.09438, 0.8674, 0.497, 0.02345, 0.2212, 0.9752, -0.01046, -0.5891, -0.8029, -0.09121, -0.9971, -0.03851, -0.06512, -0.9987, 0.04, 0.03223, -0.5053, -0.6166, 0.6037, 0.8638, 0.5036, -0.01232, 0.9974, -0.008758, 0.07132, 0.9978, -0.02666, 0.0614, 0.8813, 0.4692, 0.05511, -0.6542, 0.7174, -0.2396, 0.2076, 0.9628, -0.1728, 0.2251, 0.9741, 0.02064, -0.6843, 0.7243, -0.08413, 0.2076, 0.9628, -0.1728, 0.8638, 0.5036, -0.01232, 0.8813, 0.4692, 0.05511, 0.2251, 0.9741, 0.02064, -0.5976, -0.7945, -0.1076, -0.9784, -0.04906, -0.2008, -0.9879, -0.08755, -0.1284, -0.5668, -0.8173, -0.1034, 0.2212, 0.9752, -0.01046, 0.8674, 0.497, 0.02345, 0.6592, 0.3911, -0.6423, 0.1631, 0.7733, -0.6127, 0.9931, 0.06874, 0.09512, 0.7525, -0.3796, 0.5382, 0.7393, -0.4271, 0.5207, 0.9332, -0.058, 0.3548, 0.8674, 0.497, 0.02345, 0.9931, 0.06874, 0.09512, 0.6996, 0.1346, -0.7018, 0.6592, 0.3911, -0.6423, -0.9987, 0.04, 0.03223, -0.6601, 0.7503, -0.0367, -0.5123, 0.5881, -0.6259, -0.7495, 0.1217, -0.6507, -0.6607, 0.7505, 0.01137, 0.1912, 0.979, 0.07142, 0.2212, 0.9752, -0.01046, -0.6601, 0.7503, -0.0367, 0.2028, -0.978, -0.04968, -0.5891, -0.8029, -0.09121, -0.5053, -0.6166, 0.6037, 0.1843, -0.7107, 0.6789, -0.9971, -0.03851, -0.06512, -0.6607, 0.7505, 0.01137, -0.6601, 0.7503, -0.0367, -0.9987, 0.04, 0.03223, 0.8528, 0.5137, 0.09438, 0.998, -0.007889, 0.06281, 0.9931, 0.06874, 0.09512, 0.8674, 0.497, 0.02345, 0.8813, 0.4692, 0.05511, 0.9978, -0.02666, 0.0614, 0.998, -0.007889, 0.06281, 0.8528, 0.5137, 0.09438, -0.9879, -0.08755, -0.1284, -0.6843, 0.7243, -0.08413, -0.6607, 0.7505, 0.01137, -0.9971, -0.03851, -0.06512, 0.2115, -0.9766, -0.0381, -0.5668, -0.8173, -0.1034, -0.5891, -0.8029, -0.09121, 0.2028, -0.978, -0.04968, -0.6843, 0.7243, -0.08413, 0.2251, 0.9741, 0.02064, 0.1912, 0.979, 0.07142, -0.6607, 0.7505, 0.01137, -0.5668, -0.8173, -0.1034, -0.9879, -0.08755, -0.1284, -0.9971, -0.03851, -0.06512, -0.5891, -0.8029, -0.09121, 0.2251, 0.9741, 0.02064, 0.8813, 0.4692, 0.05511, 0.8528, 0.5137, 0.09438, 0.1912, 0.979, 0.07142, 0.9978, -0.02666, 0.0614, 0.8277, -0.5599, 0.03647, 0.8341, -0.5514, 0.01393, 0.998, -0.007889, 0.06281, 0.8277, -0.5599, 0.03647, 0.2115, -0.9766, -0.0381, 0.2028, -0.978, -0.04968, 0.8341, -0.5514, 0.01393, 3.036e-09, 0.0, -1.0, 0.6996, 0.1346, -0.7018, -0.007931, 0.002339, -1.0, -0.001079, 0.003005, -1.0, 0.1631, 0.7733, -0.6127, 0.6592, 0.3911, -0.6423, 0.6996, 0.1346, -0.7018, 3.036e-09, 0.0, -1.0, -0.5123, 0.5881, -0.6259, 0.1631, 0.7733, -0.6127, 3.036e-09, 0.0, -1.0, -0.7495, 0.1217, -0.6507, -0.7495, 0.1217, -0.6507, 3.036e-09, 0.0, -1.0, -0.001079, 0.003005, -1.0, 0.003709, 0.003365, -1.0, -0.7495, 0.1217, -0.6507, 0.003709, 0.003365, -1.0, -0.3741, -0.6849, -0.6253, -0.7018, -0.2755, -0.6569, 0.1843, -0.7107, 0.6789, -0.5053, -0.6166, 0.6037, -0.3985, -0.7493, 0.5289, 0.2829, -0.7922, 0.5407, -0.6601, 0.7503, -0.0367, 0.2212, 0.9752, -0.01046, 0.1631, 0.7733, -0.6127, -0.5123, 0.5881, -0.6259, -0.001079, 0.003005, -1.0, -0.007931, 0.002339, -1.0, 0.6777, -0.3472, -0.6482, 0.2785, -0.7287, -0.6257, -0.3985, -0.7493, 0.5289, -0.8143, -0.3634, 0.4526, -0.7018, -0.2755, -0.6569, -0.3741, -0.6849, -0.6253, 0.9332, -0.058, 0.3548, 0.7393, -0.4271, 0.5207, 0.6777, -0.3472, -0.6482, 0.7357, -0.001005, -0.6773, 0.7393, -0.4271, 0.5207, 0.2829, -0.7922, 0.5407, 0.2785, -0.7287, -0.6257, 0.6777, -0.3472, -0.6482, 0.2829, -0.7922, 0.5407, -0.3985, -0.7493, 0.5289, -0.3741, -0.6849, -0.6253, 0.2785, -0.7287, -0.6257, 0.6996, 0.1346, -0.7018, 0.9931, 0.06874, 0.09512, 0.9332, -0.058, 0.3548, 0.7357, -0.001005, -0.6773, 0.003709, 0.003365, -1.0, -0.001079, 0.003005, -1.0, 0.2785, -0.7287, -0.6257, -0.3741, -0.6849, -0.6253, 0.7525, -0.3796, 0.5382, 0.1843, -0.7107, 0.6789, 0.2829, -0.7922, 0.5407, 0.7393, -0.4271, 0.5207, -0.007931, 0.002339, -1.0, 0.6996, 0.1346, -0.7018, 0.7357, -0.001005, -0.6773, 0.6777, -0.3472, -0.6482, -0.9987, 0.04, 0.03223, -0.7495, 0.1217, -0.6507, -0.7018, -0.2755, -0.6569, -0.8143, -0.3634, 0.4526, -0.5053, -0.6166, 0.6037, -0.9987, 0.04, 0.03223, -0.8143, -0.3634, 0.4526, -0.3985, -0.7493, 0.5289, -0.3321, -0.6189, -0.7118, -0.3399, -0.01781, -0.9403, -0.4277, 0.01784, -0.9038, -0.4718, -0.5807, -0.6635, -0.1842, 0.5447, -0.8182, 0.1661, 0.9763, -0.1389, 0.07574, 0.9931, -0.08943, -0.2863, 0.5596, -0.7778, 0.4324, 0.02511, 0.9014, 0.2454, -0.6627, 0.7076, 0.1064, -0.6428, 0.7586, 0.3171, 0.02233, 0.9481, 0.1661, 0.9763, -0.1389, 0.4138, 0.7068, 0.5738, 0.3148, 0.7038, 0.6368, 0.07574, 0.9931, -0.08943, 0.3777, 0.05416, 0.9244, 0.2662, -0.6351, 0.7252, 0.3229, -0.6251, 0.7106, 0.4163, 0.07046, 0.9065, 0.413, 0.8368, -0.3595, 0.1572, 0.986, -0.05616, 0.09822, 0.9884, -0.1159, -0.2507, 0.4967, -0.8309, 0.2662, -0.6351, 0.7252, 0.1255, -0.9541, 0.2719, 0.1275, -0.9786, 0.1617, 0.3229, -0.6251, 0.7106, 0.3087, 0.7789, 0.5458, 0.3777, 0.05416, 0.9244, 0.4163, 0.07046, 0.9065, 0.3262, 0.7475, 0.5787, -0.2863, 0.5596, -0.7778, 0.07574, 0.9931, -0.08943, 0.2561, 0.9543, -0.1543, -0.09025, 0.5317, -0.8421, 0.3171, 0.02233, 0.9481, 0.1064, -0.6428, 0.7586, 0.2962, -0.6859, 0.6647, 0.4898, -0.005131, 0.8718, 0.07574, 0.9931, -0.08943, 0.3148, 0.7038, 0.6368, 0.5083, 0.6732, 0.537, 0.2561, 0.9543, -0.1543, 0.3148, 0.7038, 0.6368, 0.3171, 0.02233, 0.9481, 0.4898, -0.005131, 0.8718, 0.5083, 0.6732, 0.537, 0.2454, -0.6627, 0.7076, -0.05689, -0.994, 0.09348, -0.2079, -0.966, 0.1537, 0.1064, -0.6428, 0.7586, -0.05689, -0.994, 0.09348, -0.3321, -0.6189, -0.7118, -0.4718, -0.5807, -0.6635, -0.2079, -0.966, 0.1537, -0.3399, -0.01781, -0.9403, -0.1842, 0.5447, -0.8182, -0.2863, 0.5596, -0.7778, -0.4277, 0.01784, -0.9038, 0.4138, 0.7068, 0.5738, 0.4324, 0.02511, 0.9014, 0.3171, 0.02233, 0.9481, 0.3148, 0.7038, 0.6368, 0.3262, 0.7475, 0.5787, 0.4163, 0.07046, 0.9065, 0.4182, 0.08404, 0.9045, 0.3254, 0.7528, 0.5722, -0.3686, -0.07276, -0.9267, -0.2507, 0.4967, -0.8309, -0.2615, 0.5222, -0.8118, -0.3604, -0.0439, -0.9318, 0.1275, -0.9786, 0.1617, -0.2261, -0.6924, -0.6852, -0.2957, -0.6486, -0.7014, 0.02684, -0.9926, 0.1186, 0.3229, -0.6251, 0.7106, 0.1275, -0.9786, 0.1617, 0.02684, -0.9926, 0.1186, 0.3028, -0.6159, 0.7273, 0.09822, 0.9884, -0.1159, 0.3262, 0.7475, 0.5787, 0.3254, 0.7528, 0.5722, 0.0461, 0.9894, -0.138, 0.4163, 0.07046, 0.9065, 0.3229, -0.6251, 0.7106, 0.3028, -0.6159, 0.7273, 0.4182, 0.08404, 0.9045, -0.2507, 0.4967, -0.8309, 0.09822, 0.9884, -0.1159, 0.0461, 0.9894, -0.138, -0.2615, 0.5222, -0.8118, -0.2261, -0.6924, -0.6852, -0.3686, -0.07276, -0.9267, -0.3604, -0.0439, -0.9318, -0.2957, -0.6486, -0.7014, 0.3254, 0.7528, 0.5722, 0.4182, 0.08404, 0.9045, 0.4324, 0.02511, 0.9014, 0.4138, 0.7068, 0.5738, -0.3604, -0.0439, -0.9318, -0.2615, 0.5222, -0.8118, -0.1842, 0.5447, -0.8182, -0.3399, -0.01781, -0.9403, 0.02684, -0.9926, 0.1186, -0.2957, -0.6486, -0.7014, -0.3321, -0.6189, -0.7118, -0.05689, -0.994, 0.09348, 0.3028, -0.6159, 0.7273, 0.02684, -0.9926, 0.1186, -0.05689, -0.994, 0.09348, 0.2454, -0.6627, 0.7076, 0.0461, 0.9894, -0.138, 0.3254, 0.7528, 0.5722, 0.4138, 0.7068, 0.5738, 0.1661, 0.9763, -0.1389, 0.4182, 0.08404, 0.9045, 0.3028, -0.6159, 0.7273, 0.2454, -0.6627, 0.7076, 0.4324, 0.02511, 0.9014, -0.2615, 0.5222, -0.8118, 0.0461, 0.9894, -0.138, 0.1661, 0.9763, -0.1389, -0.1842, 0.5447, -0.8182, -0.2957, -0.6486, -0.7014, -0.3604, -0.0439, -0.9318, -0.3399, -0.01781, -0.9403, -0.3321, -0.6189, -0.7118, -0.269, -0.6337, -0.7253, -0.2736, -0.01516, -0.9617, 0.09677, -0.6199, -0.7787, -0.09025, 0.5317, -0.8421, 0.2561, 0.9543, -0.1543, 0.2358, 0.4169, -0.8778, 0.4898, -0.005131, 0.8718, 0.2962, -0.6859, 0.6647, 0.5866, -0.6592, 0.4705, 0.2561, 0.9543, -0.1543, 0.5083, 0.6732, 0.537, 0.7841, 0.5047, 0.3612, -0.4718, -0.5807, -0.6635, -0.4277, 0.01784, -0.9038, -0.2736, -0.01516, -0.9617, -0.269, -0.6337, -0.7253, 0.1064, -0.6428, 0.7586, -0.2079, -0.966, 0.1537, -0.03372, -0.9973, 0.06529, 0.2962, -0.6859, 0.6647, -0.2079, -0.966, 0.1537, -0.4718, -0.5807, -0.6635, -0.269, -0.6337, -0.7253, -0.03372, -0.9973, 0.06529, -0.4277, 0.01784, -0.9038, -0.2863, 0.5596, -0.7778, -0.09025, 0.5317, -0.8421, -0.2736, -0.01516, -0.9617, 0.9035, -0.1721, -0.3926, 0.9184, -0.1226, 0.3762, 0.5562, -0.8001, -0.2247, 0.3564, -0.1349, -0.9245, 0.9035, -0.1721, -0.3926, 0.5562, -0.8001, -0.2247, 0.2358, 0.4169, -0.8778, 0.7565, 0.5426, -0.365, 0.3564, -0.1349, -0.9245, 0.7565, 0.5426, -0.365, 0.7841, 0.5047, 0.3612, 0.9184, -0.1226, 0.3762, 0.2962, -0.6859, 0.6647, -0.03372, -0.9973, 0.06529, 0.5866, -0.6592, 0.4705, -0.03372, -0.9973, 0.06529, -0.269, -0.6337, -0.7253, 0.09677, -0.6199, -0.7787, -0.2736, -0.01516, -0.9617, -0.09025, 0.5317, -0.8421, 0.2358, 0.4169, -0.8778, 0.5083, 0.6732, 0.537, 0.4898, -0.005131, 0.8718, 0.7841, 0.5047, 0.3612, 0.3564, -0.1349, -0.9245, 0.7565, 0.5426, -0.365, 0.9035, -0.1721, -0.3926, 0.9184, -0.1226, 0.3762, 0.9035, -0.1721, -0.3926, 0.7565, 0.5426, -0.365, 0.5562, -0.8001, -0.2247, 0.9184, -0.1226, 0.3762, 0.5866, -0.6592, 0.4705, 0.5562, -0.8001, -0.2247, 0.09677, -0.6199, -0.7787, 0.3564, -0.1349, -0.9245, 0.09677, -0.6199, -0.7787, -0.2736, -0.01516, -0.9617, 0.3564, -0.1349, -0.9245, 0.2358, 0.4169, -0.8778, 0.3564, -0.1349, -0.9245, -0.2736, -0.01516, -0.9617, 0.2358, 0.4169, -0.8778, 0.2561, 0.9543, -0.1543, 0.7565, 0.5426, -0.365, 0.7841, 0.5047, 0.3612, 0.4898, -0.005131, 0.8718, 0.9184, -0.1226, 0.3762, 0.5866, -0.6592, 0.4705, -0.03372, -0.9973, 0.06529, 0.5562, -0.8001, -0.2247, 0.5866, -0.6592, 0.4705, 0.9184, -0.1226, 0.3762, 0.4898, -0.005131, 0.8718, 0.09677, -0.6199, -0.7787, 0.5562, -0.8001, -0.2247, -0.03372, -0.9973, 0.06529, 0.7841, 0.5047, 0.3612, 0.7565, 0.5426, -0.365, 0.2561, 0.9543, -0.1543, -5.513e-08, 0.5812, -0.8138, 0.6239, 0.602, -0.4984, 0.2238, 0.9688, -0.1064, -1.666e-08, 0.9949, -0.1004, 0.6239, 0.602, -0.4984, 0.413, 0.8368, -0.3595, 0.8197, 0.5652, -0.09321, 0.2238, 0.9688, -0.1064, 0.413, 0.8368, -0.3595, 0.5454, -0.05984, -0.836, 0.9992, -0.02842, -0.02636, 0.8197, 0.5652, -0.09321, 0.5454, -0.05984, -0.836, 0.3727, -0.9094, -0.1847, 0.8586, -0.509, -0.06142, 0.9992, -0.02842, -0.02636, 0.3727, -0.9094, -0.1847, 0.2464, -0.9635, 0.1042, 0.3378, -0.9411, -0.01603, 0.8586, -0.509, -0.06142, 0.3727, -0.9094, -0.1847, 0.2446, -0.9218, 0.3007, 0.1861, -0.9189, 0.3478, 0.2464, -0.9635, 0.1042, 0.0, -0.9887, 0.1502, 0.2464, -0.9635, 0.1042, 0.1861, -0.9189, 0.3478, 2.419e-09, -0.9835, 0.1811, -1.448e-08, -0.9999, 0.01104, 0.3378, -0.9411, -0.01603, 0.2464, -0.9635, 0.1042, 0.0, -0.9887, 0.1502, 0.3605, 0.8923, 0.2718, 0.3054, 0.925, 0.2262, 2.746e-09, 0.9749, 0.2227, 1.782e-09, 0.9657, 0.2596, 0.8486, 0.4762, 0.2307, 0.8428, 0.5094, 0.1736, 0.3054, 0.925, 0.2262, 0.3605, 0.8923, 0.2718, 0.8505, -0.5182, 0.09054, 0.8561, -0.515, 0.0418, 0.995, -0.01416, 0.09934, 0.9895, -0.02959, 0.1416, 0.005937, -0.9997, -0.02279, 0.01047, -0.9992, -0.03749, 0.3063, -0.9517, -0.01887, 0.3614, -0.9323, 0.01463, 0.3614, -0.9323, 0.01463, 0.3063, -0.9517, -0.01887, 0.8561, -0.515, 0.0418, 0.8505, -0.5182, 0.09054, 0.9895, -0.02959, 0.1416, 0.995, -0.01416, 0.09934, 0.8428, 0.5094, 0.1736, 0.8486, 0.4762, 0.2307, 0.9453, -0.03607, 0.3243, 0.9463, -0.03106, 0.3218, 0.7352, 0.5378, 0.4127, 0.7344, 0.5852, 0.3438, 0.9463, -0.03106, 0.3218, 0.9724, -0.0313, 0.2311, 0.7962, 0.5047, 0.3338, 0.7352, 0.5378, 0.4127, 0.9724, -0.0313, 0.2311, 0.9895, -0.02959, 0.1416, 0.8486, 0.4762, 0.2307, 0.7962, 0.5047, 0.3338, 0.2344, -0.9662, 0.1076, 0.2545, -0.9537, 0.1604, 0.7596, -0.5937, 0.2656, 0.7383, -0.6315, 0.2371, 0.2545, -0.9537, 0.1604, 0.3027, -0.9486, 0.09191, 0.812, -0.5555, 0.1792, 0.7596, -0.5937, 0.2656, 0.3027, -0.9486, 0.09191, 0.3614, -0.9323, 0.01463, 0.8505, -0.5182, 0.09054, 0.812, -0.5555, 0.1792, 5.959e-09, -0.9979, 0.06543, 9.653e-09, -0.9944, 0.1056, 0.2545, -0.9537, 0.1604, 0.2344, -0.9662, 0.1076, 9.653e-09, -0.9944, 0.1056, -0.01364, -0.9991, 0.04056, 0.3027, -0.9486, 0.09191, 0.2545, -0.9537, 0.1604, -0.01364, -0.9991, 0.04056, 0.005937, -0.9997, -0.02279, 0.3614, -0.9323, 0.01463, 0.3027, -0.9486, 0.09191, 0.7383, -0.6315, 0.2371, 0.7596, -0.5937, 0.2656, 0.9463, -0.03106, 0.3218, 0.9453, -0.03607, 0.3243, 0.7596, -0.5937, 0.2656, 0.812, -0.5555, 0.1792, 0.9724, -0.0313, 0.2311, 0.9463, -0.03106, 0.3218, 0.812, -0.5555, 0.1792, 0.8505, -0.5182, 0.09054, 0.9895, -0.02959, 0.1416, 0.9724, -0.0313, 0.2311, 0.7344, 0.5852, 0.3438, 0.7352, 0.5378, 0.4127, 0.217, 0.8812, 0.42, 0.1848, 0.933, 0.3088, 0.7352, 0.5378, 0.4127, 0.7962, 0.5047, 0.3338, 0.2824, 0.8846, 0.371, 0.217, 0.8812, 0.42, 0.7962, 0.5047, 0.3338, 0.8486, 0.4762, 0.2307, 0.3605, 0.8923, 0.2718, 0.2824, 0.8846, 0.371, 0.1848, 0.933, 0.3088, 0.217, 0.8812, 0.42, 2.256e-08, 0.9193, 0.3935, 1.26e-08, 0.9519, 0.3065, 0.217, 0.8812, 0.42, 0.2824, 0.8846, 0.371, 6.528e-09, 0.9384, 0.3455, 2.256e-08, 0.9193, 0.3935, 0.2824, 0.8846, 0.371, 0.3605, 0.8923, 0.2718, 1.782e-09, 0.9657, 0.2596, 6.528e-09, 0.9384, 0.3455, 0.4463, 0.7121, 0.5419, 9.019e-08, 0.7587, 0.6515, 1.554e-07, 0.4105, 0.9119, 0.5353, 0.3585, 0.7648, -1.043e-08, 0.9037, -0.4281, -9.649e-09, 0.9962, 0.08674, 0.5075, 0.8583, 0.07609, 0.4653, 0.8269, -0.316, -9.649e-09, 0.9962, 0.08674, 9.019e-08, 0.7587, 0.6515, 0.4463, 0.7121, 0.5419, 0.5075, 0.8583, 0.07609, 0.6648, -0.1102, -0.7389, 0.9965, 0.01161, -0.08299, 0.4463, 0.7121, 0.5419, 0.5353, 0.3585, 0.7648, 0.8042, -0.435, 0.405, 0.9345, 0.1334, -0.3299, 0.9965, 0.01161, -0.08299, 0.6648, -0.1102, -0.7389, 0.6239, 0.602, -0.4984, -5.513e-08, 0.5812, -0.8138, -2.232e-08, 0.2916, -0.9565, 0.6873, 0.1669, -0.7069, 0.9345, 0.1334, -0.3299, 0.9277, 0.2603, -0.2677, 0.9942, 0.05408, -0.09259, 0.9965, 0.01161, -0.08299, 0.9277, 0.2603, -0.2677, 0.6239, 0.602, -0.4984, 0.6873, 0.1669, -0.7069, 0.9942, 0.05408, -0.09259, 0.2914, -0.6527, 0.6993, 0.3841, 0.05156, 0.9218, 0.3845, -0.02674, 0.9227, 0.2733, -0.7037, 0.6559, -0.3846, 0.01721, -0.9229, -0.3136, -0.5789, -0.7527, -0.291, -0.6539, -0.6984, -0.3846, -0.00064, -0.9231, -0.3053, 0.6082, -0.7327, -0.3846, 0.01721, -0.9229, -0.3846, -0.00064, -0.9231, -0.3264, 0.5291, -0.7833, 0.02217, -0.9983, 0.0532, 0.2914, -0.6527, 0.6993, 0.2733, -0.7037, 0.6559, 0.0186, -0.9988, 0.04465, 0.2612, 0.734, 0.6269, -0.01675, 0.9991, -0.0402, -0.02045, 0.9986, -0.04908, 0.2783, 0.6903, 0.6678, -0.01675, 0.9991, -0.0402, -0.3053, 0.6082, -0.7327, -0.3264, 0.5291, -0.7833, -0.02045, 0.9986, -0.04908, -0.3136, -0.5789, -0.7527, 0.02217, -0.9983, 0.0532, 0.0186, -0.9988, 0.04465, -0.291, -0.6539, -0.6984, 0.2612, 0.734, 0.6269, 0.2783, 0.6903, 0.6678, 0.3845, -0.02674, 0.9227, 0.3841, 0.05156, 0.9218, 0.2914, -0.6527, 0.6993, 0.3841, 0.05156, 0.9218, 0.3845, -0.02674, 0.9227, 0.2733, -0.7037, 0.6559, -0.3846, 0.01721, -0.9229, -0.3136, -0.5789, -0.7527, -0.291, -0.6539, -0.6984, -0.3846, -0.0006402, -0.9231, -0.3053, 0.6082, -0.7327, -0.3846, 0.01721, -0.9229, -0.3846, -0.0006402, -0.9231, -0.3264, 0.5291, -0.7833, 0.02217, -0.9983, 0.0532, 0.2914, -0.6527, 0.6993, 0.2733, -0.7037, 0.6559, 0.01861, -0.9988, 0.04465, 0.2612, 0.734, 0.6269, -0.01675, 0.9991, -0.0402, -0.02045, 0.9986, -0.04908, 0.2783, 0.6903, 0.6678, -0.01675, 0.9991, -0.0402, -0.3053, 0.6082, -0.7327, -0.3264, 0.5291, -0.7833, -0.02045, 0.9986, -0.04908, -0.3136, -0.5789, -0.7527, 0.02217, -0.9983, 0.0532, 0.01861, -0.9988, 0.04465, -0.291, -0.6539, -0.6984, 0.2612, 0.734, 0.6269, 0.2783, 0.6903, 0.6678, 0.3845, -0.02674, 0.9227, 0.3841, 0.05156, 0.9218, -0.9986, 0.05316, 0.006832, -0.7472, -0.6646, -0.001809, -0.598, -0.5766, 0.5567, -0.6921, 0.005617, 0.7218, -0.6083, 0.5878, 0.5333, -1.839e-08, 0.7326, 0.6807, -6.5e-08, 0.9999, 0.01306, -0.7049, 0.7088, 0.02616, -0.7049, 0.7088, 0.02616, -6.5e-08, 0.9999, 0.01306, -1.227e-07, 0.7639, -0.6453, -0.6126, 0.6163, -0.4949, -0.647, -0.3752, -0.6637, -5.212e-08, -0.5177, -0.8556, 8.636e-08, -0.9995, -0.03225, -0.7472, -0.6646, -0.001809, -0.7472, -0.6646, -0.001809, 8.636e-08, -0.9995, -0.03225, 1.084e-07, -0.7816, 0.6238, -0.598, -0.5766, 0.5567, -0.7806, 0.1861, -0.5966, -0.647, -0.3752, -0.6637, -0.7472, -0.6646, -0.001809, -0.9986, 0.05316, 0.006832, -0.6126, 0.6163, -0.4949, -0.7806, 0.1861, -0.5966, -0.9986, 0.05316, 0.006832, -0.7049, 0.7088, 0.02616, -0.7049, 0.7088, 0.02616, -0.9986, 0.05316, 0.006832, -0.6921, 0.005617, 0.7218, -0.6083, 0.5878, 0.5333, -0.6921, 0.005617, 0.7218, -0.598, -0.5766, 0.5567, 1.084e-07, -0.7816, 0.6238, 9.105e-08, -0.008381, 1.0, -0.6083, 0.5878, 0.5333, -0.6921, 0.005617, 0.7218, 9.105e-08, -0.008381, 1.0, -1.839e-08, 0.7326, 0.6807, -0.6126, 0.6163, -0.4949, -1.227e-07, 0.7639, -0.6453, -1.801e-07, 0.3386, -0.9409, -0.7806, 0.1861, -0.5966, -0.7806, 0.1861, -0.5966, -1.801e-07, 0.3386, -0.9409, -5.212e-08, -0.5177, -0.8556, -0.647, -0.3752, -0.6637, -0.9232, 0.274, -0.2695, -0.2664, 0.9626, 0.04981, -0.3098, 0.7164, 0.6252, -0.9269, 0.1581, -0.3404, -0.3727, -0.9094, -0.1847, 0.2261, -0.6924, -0.6852, 0.3686, -0.07276, -0.9267, -0.5454, -0.05984, -0.836, -0.3378, -0.9411, -0.01603, -0.3029, -0.9529, -0.0177, -1.669e-08, -0.9985, -0.05451, -1.448e-08, -0.9999, 0.01104, -0.1572, 0.986, -0.05616, -0.09822, 0.9884, -0.1159, -0.3262, 0.7475, 0.5787, -0.3087, 0.7789, 0.5458, -0.6244, 0.6041, -0.4951, -0.413, 0.8368, -0.3595, -0.2664, 0.9626, 0.04981, -0.9232, 0.274, -0.2695, -0.5454, -0.05984, -0.836, 0.3686, -0.07276, -0.9267, 0.2507, 0.4967, -0.8309, -0.413, 0.8368, -0.3595, -0.9935, 0.08103, -0.07996, -0.5028, 0.8608, 0.07875, -0.4605, 0.829, -0.3175, -0.6876, 0.1677, -0.7065, -0.8586, -0.509, -0.06142, -0.7918, -0.6054, 0.08049, -0.3029, -0.9529, -0.0177, -0.3378, -0.9411, -0.01603, -0.1255, -0.9541, 0.2719, -0.1275, -0.9786, 0.1617, 0.2261, -0.6924, -0.6852, -0.3727, -0.9094, -0.1847, -0.9992, -0.02842, -0.02636, -0.988, -0.05265, 0.1453, -0.7918, -0.6054, 0.08049, -0.8586, -0.509, -0.06142, -0.3098, 0.7164, 0.6252, -0.4144, 0.05014, 0.9087, -0.8099, -0.4216, 0.4077, -0.9269, 0.1581, -0.3404, -0.9949, 0.01311, -0.1003, -0.4422, 0.7106, 0.5473, -0.5028, 0.8608, 0.07875, -0.9935, 0.08103, -0.07996, -0.4144, 0.05014, 0.9087, -0.3567, -0.6683, 0.6528, -0.435, -0.8439, 0.3141, -0.8099, -0.4216, 0.4077, -0.8197, 0.5652, -0.09321, -0.7377, 0.6673, 0.1023, -0.988, -0.05265, 0.1453, -0.9992, -0.02842, -0.02636, -0.2446, -0.9218, 0.3007, -0.1861, -0.9189, 0.3478, -0.435, -0.8439, 0.3141, -0.3567, -0.6683, 0.6528, -0.6876, 0.1677, -0.7065, -0.4605, 0.829, -0.3175, -1.043e-08, 0.9037, -0.4281, -2.232e-08, 0.2916, -0.9565, -1.903e-08, 0.9981, 0.06155, 1.26e-08, 0.9519, 0.3065, -0.1848, 0.933, 0.3088, -0.1964, 0.979, 0.0545, -0.7918, -0.6054, 0.08049, -0.7383, -0.6315, 0.2371, -0.2344, -0.9662, 0.1076, -0.3029, -0.9529, -0.0177, -0.988, -0.05265, 0.1453, -0.9453, -0.03607, 0.3243, -0.7383, -0.6315, 0.2371, -0.7918, -0.6054, 0.08049, -0.1964, 0.979, 0.0545, -0.1848, 0.933, 0.3088, -0.7344, 0.5852, 0.3438, -0.7377, 0.6673, 0.1023, -0.2238, 0.9688, -0.1064, -0.1964, 0.979, 0.0545, -0.7377, 0.6673, 0.1023, -0.8197, 0.5652, -0.09321, -1.666e-08, 0.9949, -0.1004, -1.903e-08, 0.9981, 0.06155, -0.1964, 0.979, 0.0545, -0.2238, 0.9688, -0.1064, -0.3029, -0.9529, -0.0177, -0.2344, -0.9662, 0.1076, 5.959e-09, -0.9979, 0.06543, -1.669e-08, -0.9985, -0.05451, -0.7377, 0.6673, 0.1023, -0.7344, 0.5852, 0.3438, -0.9453, -0.03607, 0.3243, -0.988, -0.05265, 0.1453, 0.9784, -0.04906, -0.2008, 0.9879, -0.08755, -0.1284, 0.6843, 0.7243, -0.08413, 0.6542, 0.7174, -0.2396, -0.2001, -0.9798, -0.002541, -0.2115, -0.9766, -0.0381, 0.5668, -0.8173, -0.1034, 0.5976, -0.7945, -0.1076, -0.8282, -0.556, 0.07027, -0.8277, -0.5599, 0.03647, -0.2115, -0.9766, -0.0381, -0.2001, -0.9798, -0.002541, -0.9974, -0.008758, 0.07132, -0.9978, -0.02666, 0.0614, -0.8277, -0.5599, 0.03647, -0.8282, -0.556, 0.07027, -0.8341, -0.5514, 0.01393, -0.7525, -0.3796, 0.5382, -0.1843, -0.7107, 0.6789, -0.2028, -0.978, -0.04968, -0.998, -0.007889, 0.06281, -0.9931, 0.06874, 0.09512, -0.7525, -0.3796, 0.5382, -0.8341, -0.5514, 0.01393, -0.1912, 0.979, 0.07142, -0.2212, 0.9752, -0.01046, -0.8674, 0.497, 0.02345, -0.8528, 0.5137, 0.09438, 0.5891, -0.8029, -0.09121, 0.5053, -0.6166, 0.6037, 0.9987, 0.04, 0.03223, 0.9971, -0.03851, -0.06512, -0.8638, 0.5036, -0.01232, -0.8813, 0.4692, 0.05511, -0.9978, -0.02666, 0.0614, -0.9974, -0.008758, 0.07132, 0.6542, 0.7174, -0.2396, 0.6843, 0.7243, -0.08413, -0.2251, 0.9741, 0.02064, -0.2076, 0.9628, -0.1728, -0.2076, 0.9628, -0.1728, -0.2251, 0.9741, 0.02064, -0.8813, 0.4692, 0.05511, -0.8638, 0.5036, -0.01232, 0.5976, -0.7945, -0.1076, 0.5668, -0.8173, -0.1034, 0.9879, -0.08755, -0.1284, 0.9784, -0.04906, -0.2008, -0.2212, 0.9752, -0.01046, -0.1631, 0.7733, -0.6127, -0.6592, 0.3911, -0.6423, -0.8674, 0.497, 0.02345, -0.9931, 0.06874, 0.09512, -0.9332, -0.058, 0.3548, -0.7393, -0.4271, 0.5207, -0.7525, -0.3796, 0.5382, -0.8674, 0.497, 0.02345, -0.6592, 0.3911, -0.6423, -0.6996, 0.1346, -0.7018, -0.9931, 0.06874, 0.09512, 0.9987, 0.04, 0.03223, 0.7495, 0.1217, -0.6507, 0.5123, 0.5881, -0.6259, 0.6601, 0.7503, -0.0367, 0.6607, 0.7505, 0.01137, 0.6601, 0.7503, -0.0367, -0.2212, 0.9752, -0.01046, -0.1912, 0.979, 0.07142, -0.2028, -0.978, -0.04968, -0.1843, -0.7107, 0.6789, 0.5053, -0.6166, 0.6037, 0.5891, -0.8029, -0.09121, 0.9971, -0.03851, -0.06512, 0.9987, 0.04, 0.03223, 0.6601, 0.7503, -0.0367, 0.6607, 0.7505, 0.01137, -0.8528, 0.5137, 0.09438, -0.8674, 0.497, 0.02345, -0.9931, 0.06874, 0.09512, -0.998, -0.007889, 0.06281, -0.8813, 0.4692, 0.05511, -0.8528, 0.5137, 0.09438, -0.998, -0.007889, 0.06281, -0.9978, -0.02666, 0.0614, 0.9879, -0.08755, -0.1284, 0.9971, -0.03851, -0.06512, 0.6607, 0.7505, 0.01137, 0.6843, 0.7243, -0.08413, -0.2115, -0.9766, -0.0381, -0.2028, -0.978, -0.04968, 0.5891, -0.8029, -0.09121, 0.5668, -0.8173, -0.1034, 0.6843, 0.7243, -0.08413, 0.6607, 0.7505, 0.01137, -0.1912, 0.979, 0.07142, -0.2251, 0.9741, 0.02064, 0.5668, -0.8173, -0.1034, 0.5891, -0.8029, -0.09121, 0.9971, -0.03851, -0.06512, 0.9879, -0.08755, -0.1284, -0.2251, 0.9741, 0.02064, -0.1912, 0.979, 0.07142, -0.8528, 0.5137, 0.09438, -0.8813, 0.4692, 0.05511, -0.9978, -0.02666, 0.0614, -0.998, -0.007889, 0.06281, -0.8341, -0.5514, 0.01393, -0.8277, -0.5599, 0.03647, -0.8277, -0.5599, 0.03647, -0.8341, -0.5514, 0.01393, -0.2028, -0.978, -0.04968, -0.2115, -0.9766, -0.0381, -6.443e-09, 0.0, -1.0, 0.001079, 0.003005, -1.0, 0.007931, 0.002339, -1.0, -0.6996, 0.1346, -0.7018, -0.1631, 0.7733, -0.6127, -6.443e-09, 0.0, -1.0, -0.6996, 0.1346, -0.7018, -0.6592, 0.3911, -0.6423, 0.5123, 0.5881, -0.6259, 0.7495, 0.1217, -0.6507, -6.443e-09, 0.0, -1.0, -0.1631, 0.7733, -0.6127, 0.7495, 0.1217, -0.6507, -0.003709, 0.003365, -1.0, 0.001079, 0.003005, -1.0, -6.443e-09, 0.0, -1.0, 0.7495, 0.1217, -0.6507, 0.7018, -0.2755, -0.6569, 0.3741, -0.6849, -0.6253, -0.003709, 0.003365, -1.0, -0.1843, -0.7107, 0.6789, -0.2829, -0.7922, 0.5407, 0.3985, -0.7493, 0.5289, 0.5053, -0.6166, 0.6037, 0.6601, 0.7503, -0.0367, 0.5123, 0.5881, -0.6259, -0.1631, 0.7733, -0.6127, -0.2212, 0.9752, -0.01046, 0.001079, 0.003005, -1.0, -0.2785, -0.7287, -0.6257, -0.6777, -0.3472, -0.6482, 0.007931, 0.002339, -1.0, 0.3985, -0.7493, 0.5289, 0.3741, -0.6849, -0.6253, 0.7018, -0.2755, -0.6569, 0.8143, -0.3634, 0.4526, -0.9332, -0.058, 0.3548, -0.7357, -0.001005, -0.6773, -0.6777, -0.3472, -0.6482, -0.7393, -0.4271, 0.5207, -0.7393, -0.4271, 0.5207, -0.6777, -0.3472, -0.6482, -0.2785, -0.7287, -0.6257, -0.2829, -0.7922, 0.5407, -0.2829, -0.7922, 0.5407, -0.2785, -0.7287, -0.6257, 0.3741, -0.6849, -0.6253, 0.3985, -0.7493, 0.5289, -0.6996, 0.1346, -0.7018, -0.7357, -0.001005, -0.6773, -0.9332, -0.058, 0.3548, -0.9931, 0.06874, 0.09512, -0.003709, 0.003365, -1.0, 0.3741, -0.6849, -0.6253, -0.2785, -0.7287, -0.6257, 0.001079, 0.003005, -1.0, -0.7525, -0.3796, 0.5382, -0.7393, -0.4271, 0.5207, -0.2829, -0.7922, 0.5407, -0.1843, -0.7107, 0.6789, 0.007931, 0.002339, -1.0, -0.6777, -0.3472, -0.6482, -0.7357, -0.001005, -0.6773, -0.6996, 0.1346, -0.7018, 0.9987, 0.04, 0.03223, 0.8143, -0.3634, 0.4526, 0.7018, -0.2755, -0.6569, 0.7495, 0.1217, -0.6507, 0.5053, -0.6166, 0.6037, 0.3985, -0.7493, 0.5289, 0.8143, -0.3634, 0.4526, 0.9987, 0.04, 0.03223, 0.3321, -0.6189, -0.7118, 0.4718, -0.5807, -0.6635, 0.4277, 0.01784, -0.9038, 0.3399, -0.01781, -0.9403, 0.1842, 0.5447, -0.8182, 0.2863, 0.5596, -0.7778, -0.07574, 0.9931, -0.08943, -0.1661, 0.9763, -0.1389, -0.4324, 0.02511, 0.9014, -0.3171, 0.02233, 0.9481, -0.1064, -0.6428, 0.7586, -0.2454, -0.6627, 0.7076, -0.1661, 0.9763, -0.1389, -0.07574, 0.9931, -0.08943, -0.3148, 0.7038, 0.6368, -0.4138, 0.7068, 0.5738, -0.3777, 0.05416, 0.9244, -0.4163, 0.07046, 0.9065, -0.3229, -0.6251, 0.7106, -0.2662, -0.6351, 0.7252, -0.413, 0.8368, -0.3595, 0.2507, 0.4967, -0.8309, -0.09822, 0.9884, -0.1159, -0.1572, 0.986, -0.05616, -0.2662, -0.6351, 0.7252, -0.3229, -0.6251, 0.7106, -0.1275, -0.9786, 0.1617, -0.1255, -0.9541, 0.2719, -0.3087, 0.7789, 0.5458, -0.3262, 0.7475, 0.5787, -0.4163, 0.07046, 0.9065, -0.3777, 0.05416, 0.9244, 0.2863, 0.5596, -0.7778, 0.09025, 0.5317, -0.8421, -0.2561, 0.9543, -0.1543, -0.07574, 0.9931, -0.08943, -0.3171, 0.02233, 0.9481, -0.4898, -0.005131, 0.8718, -0.2962, -0.6859, 0.6647, -0.1064, -0.6428, 0.7586, -0.07574, 0.9931, -0.08943, -0.2561, 0.9543, -0.1543, -0.5083, 0.6732, 0.537, -0.3148, 0.7038, 0.6368, -0.3148, 0.7038, 0.6368, -0.5083, 0.6732, 0.537, -0.4898, -0.005131, 0.8718, -0.3171, 0.02233, 0.9481, -0.2454, -0.6627, 0.7076, -0.1064, -0.6428, 0.7586, 0.2079, -0.966, 0.1537, 0.05689, -0.994, 0.09348, 0.05689, -0.994, 0.09348, 0.2079, -0.966, 0.1537, 0.4718, -0.5807, -0.6635, 0.3321, -0.6189, -0.7118, 0.3399, -0.01781, -0.9403, 0.4277, 0.01784, -0.9038, 0.2863, 0.5596, -0.7778, 0.1842, 0.5447, -0.8182, -0.4138, 0.7068, 0.5738, -0.3148, 0.7038, 0.6368, -0.3171, 0.02233, 0.9481, -0.4324, 0.02511, 0.9014, -0.3262, 0.7475, 0.5787, -0.3254, 0.7528, 0.5722, -0.4182, 0.08404, 0.9045, -0.4163, 0.07046, 0.9065, 0.3686, -0.07276, -0.9267, 0.3604, -0.0439, -0.9318, 0.2615, 0.5222, -0.8118, 0.2507, 0.4967, -0.8309, -0.1275, -0.9786, 0.1617, -0.02684, -0.9926, 0.1186, 0.2957, -0.6486, -0.7014, 0.2261, -0.6924, -0.6852, -0.3229, -0.6251, 0.7106, -0.3028, -0.6159, 0.7273, -0.02684, -0.9926, 0.1186, -0.1275, -0.9786, 0.1617, -0.09822, 0.9884, -0.1159, -0.0461, 0.9894, -0.138, -0.3254, 0.7528, 0.5722, -0.3262, 0.7475, 0.5787, -0.4163, 0.07046, 0.9065, -0.4182, 0.08404, 0.9045, -0.3028, -0.6159, 0.7273, -0.3229, -0.6251, 0.7106, 0.2507, 0.4967, -0.8309, 0.2615, 0.5222, -0.8118, -0.0461, 0.9894, -0.138, -0.09822, 0.9884, -0.1159, 0.2261, -0.6924, -0.6852, 0.2957, -0.6486, -0.7014, 0.3604, -0.0439, -0.9318, 0.3686, -0.07276, -0.9267, -0.3254, 0.7528, 0.5722, -0.4138, 0.7068, 0.5738, -0.4324, 0.02511, 0.9014, -0.4182, 0.08404, 0.9045, 0.3604, -0.0439, -0.9318, 0.3399, -0.01781, -0.9403, 0.1842, 0.5447, -0.8182, 0.2615, 0.5222, -0.8118, -0.02684, -0.9926, 0.1186, 0.05689, -0.994, 0.09348, 0.3321, -0.6189, -0.7118, 0.2957, -0.6486, -0.7014, -0.3028, -0.6159, 0.7273, -0.2454, -0.6627, 0.7076, 0.05689, -0.994, 0.09348, -0.02684, -0.9926, 0.1186, -0.0461, 0.9894, -0.138, -0.1661, 0.9763, -0.1389, -0.4138, 0.7068, 0.5738, -0.3254, 0.7528, 0.5722, -0.4182, 0.08404, 0.9045, -0.4324, 0.02511, 0.9014, -0.2454, -0.6627, 0.7076, -0.3028, -0.6159, 0.7273, 0.2615, 0.5222, -0.8118, 0.1842, 0.5447, -0.8182, -0.1661, 0.9763, -0.1389, -0.0461, 0.9894, -0.138, 0.2957, -0.6486, -0.7014, 0.3321, -0.6189, -0.7118, 0.3399, -0.01781, -0.9403, 0.3604, -0.0439, -0.9318, 0.269, -0.6337, -0.7253, -0.09677, -0.6199, -0.7787, 0.2736, -0.01516, -0.9617, 0.09025, 0.5317, -0.8421, -0.2358, 0.4169, -0.8778, -0.2561, 0.9543, -0.1543, -0.4898, -0.005131, 0.8718, -0.5866, -0.6592, 0.4705, -0.2962, -0.6859, 0.6647, -0.2561, 0.9543, -0.1543, -0.7841, 0.5047, 0.3612, -0.5083, 0.6732, 0.537, 0.4718, -0.5807, -0.6635, 0.269, -0.6337, -0.7253, 0.2736, -0.01516, -0.9617, 0.4277, 0.01784, -0.9038, -0.1064, -0.6428, 0.7586, -0.2962, -0.6859, 0.6647, 0.03372, -0.9973, 0.06529, 0.2079, -0.966, 0.1537, 0.2079, -0.966, 0.1537, 0.03372, -0.9973, 0.06529, 0.269, -0.6337, -0.7253, 0.4718, -0.5807, -0.6635, 0.4277, 0.01784, -0.9038, 0.2736, -0.01516, -0.9617, 0.09025, 0.5317, -0.8421, 0.2863, 0.5596, -0.7778, -0.9035, -0.1721, -0.3926, -0.5562, -0.8001, -0.2247, -0.9184, -0.1226, 0.3762, -0.3564, -0.1349, -0.9245, -0.5562, -0.8001, -0.2247, -0.9035, -0.1721, -0.3926, -0.2358, 0.4169, -0.8778, -0.3564, -0.1349, -0.9245, -0.7565, 0.5426, -0.365, -0.7565, 0.5426, -0.365, -0.9184, -0.1226, 0.3762, -0.7841, 0.5047, 0.3612, -0.2962, -0.6859, 0.6647, -0.5866, -0.6592, 0.4705, 0.03372, -0.9973, 0.06529, 0.03372, -0.9973, 0.06529, -0.09677, -0.6199, -0.7787, 0.269, -0.6337, -0.7253, 0.2736, -0.01516, -0.9617, -0.2358, 0.4169, -0.8778, 0.09025, 0.5317, -0.8421, -0.5083, 0.6732, 0.537, -0.7841, 0.5047, 0.3612, -0.4898, -0.005131, 0.8718, -0.3564, -0.1349, -0.9245, -0.9035, -0.1721, -0.3926, -0.7565, 0.5426, -0.365, -0.9184, -0.1226, 0.3762, -0.7565, 0.5426, -0.365, -0.9035, -0.1721, -0.3926, -0.5562, -0.8001, -0.2247, -0.5866, -0.6592, 0.4705, -0.9184, -0.1226, 0.3762, -0.5562, -0.8001, -0.2247, -0.3564, -0.1349, -0.9245, -0.09677, -0.6199, -0.7787, -0.09677, -0.6199, -0.7787, -0.3564, -0.1349, -0.9245, 0.2736, -0.01516, -0.9617, -0.2358, 0.4169, -0.8778, 0.2736, -0.01516, -0.9617, -0.3564, -0.1349, -0.9245, -0.2358, 0.4169, -0.8778, -0.7565, 0.5426, -0.365, -0.2561, 0.9543, -0.1543, -0.7841, 0.5047, 0.3612, -0.9184, -0.1226, 0.3762, -0.4898, -0.005131, 0.8718, -0.5866, -0.6592, 0.4705, -0.5562, -0.8001, -0.2247, 0.03372, -0.9973, 0.06529, -0.5866, -0.6592, 0.4705, -0.4898, -0.005131, 0.8718, -0.9184, -0.1226, 0.3762, -0.09677, -0.6199, -0.7787, 0.03372, -0.9973, 0.06529, -0.5562, -0.8001, -0.2247, -0.7841, 0.5047, 0.3612, -0.2561, 0.9543, -0.1543, -0.7565, 0.5426, -0.365, -5.513e-08, 0.5812, -0.8138, -1.666e-08, 0.9949, -0.1004, -0.2238, 0.9688, -0.1064, -0.6244, 0.6041, -0.4951, -0.6244, 0.6041, -0.4951, -0.2238, 0.9688, -0.1064, -0.8197, 0.5652, -0.09321, -0.413, 0.8368, -0.3595, -0.413, 0.8368, -0.3595, -0.8197, 0.5652, -0.09321, -0.9992, -0.02842, -0.02636, -0.5454, -0.05984, -0.836, -0.5454, -0.05984, -0.836, -0.9992, -0.02842, -0.02636, -0.8586, -0.509, -0.06142, -0.3727, -0.9094, -0.1847, -0.3727, -0.9094, -0.1847, -0.8586, -0.509, -0.06142, -0.3378, -0.9411, -0.01603, -0.2464, -0.9635, 0.1042, -0.3727, -0.9094, -0.1847, -0.2464, -0.9635, 0.1042, -0.1861, -0.9189, 0.3478, -0.2446, -0.9218, 0.3007, 0.0, -0.9887, 0.1502, 2.419e-09, -0.9835, 0.1811, -0.1861, -0.9189, 0.3478, -0.2464, -0.9635, 0.1042, -1.448e-08, -0.9999, 0.01104, 0.0, -0.9887, 0.1502, -0.2464, -0.9635, 0.1042, -0.3378, -0.9411, -0.01603, -0.3605, 0.8923, 0.2718, 1.782e-09, 0.9657, 0.2596, 2.746e-09, 0.9749, 0.2227, -0.3054, 0.925, 0.2262, -0.8486, 0.4762, 0.2307, -0.3605, 0.8923, 0.2718, -0.3054, 0.925, 0.2262, -0.8428, 0.5094, 0.1736, -0.8505, -0.5182, 0.09054, -0.9895, -0.02959, 0.1416, -0.995, -0.01416, 0.09934, -0.8561, -0.515, 0.0418, -0.005937, -0.9997, -0.02279, -0.3614, -0.9323, 0.01463, -0.3063, -0.9517, -0.01887, -0.01047, -0.9992, -0.03749, -0.3614, -0.9323, 0.01463, -0.8505, -0.5182, 0.09054, -0.8561, -0.515, 0.0418, -0.3063, -0.9517, -0.01887, -0.9895, -0.02959, 0.1416, -0.8486, 0.4762, 0.2307, -0.8428, 0.5094, 0.1736, -0.995, -0.01416, 0.09934, -0.9453, -0.03607, 0.3243, -0.7344, 0.5852, 0.3438, -0.7352, 0.5378, 0.4127, -0.9463, -0.03106, 0.3218, -0.9463, -0.03106, 0.3218, -0.7352, 0.5378, 0.4127, -0.7962, 0.5047, 0.3338, -0.9724, -0.0313, 0.2311, -0.9724, -0.0313, 0.2311, -0.7962, 0.5047, 0.3338, -0.8486, 0.4762, 0.2307, -0.9895, -0.02959, 0.1416, -0.2344, -0.9662, 0.1076, -0.7383, -0.6315, 0.2371, -0.7596, -0.5937, 0.2656, -0.2545, -0.9537, 0.1604, -0.2545, -0.9537, 0.1604, -0.7596, -0.5937, 0.2656, -0.812, -0.5555, 0.1792, -0.3027, -0.9486, 0.09191, -0.3027, -0.9486, 0.09191, -0.812, -0.5555, 0.1792, -0.8505, -0.5182, 0.09054, -0.3614, -0.9323, 0.01463, 5.959e-09, -0.9979, 0.06543, -0.2344, -0.9662, 0.1076, -0.2545, -0.9537, 0.1604, 9.653e-09, -0.9944, 0.1056, 9.653e-09, -0.9944, 0.1056, -0.2545, -0.9537, 0.1604, -0.3027, -0.9486, 0.09191, 0.01364, -0.9991, 0.04056, 0.01364, -0.9991, 0.04056, -0.3027, -0.9486, 0.09191, -0.3614, -0.9323, 0.01463, -0.005937, -0.9997, -0.02279, -0.7383, -0.6315, 0.2371, -0.9453, -0.03607, 0.3243, -0.9463, -0.03106, 0.3218, -0.7596, -0.5937, 0.2656, -0.7596, -0.5937, 0.2656, -0.9463, -0.03106, 0.3218, -0.9724, -0.0313, 0.2311, -0.812, -0.5555, 0.1792, -0.812, -0.5555, 0.1792, -0.9724, -0.0313, 0.2311, -0.9895, -0.02959, 0.1416, -0.8505, -0.5182, 0.09054, -0.7344, 0.5852, 0.3438, -0.1848, 0.933, 0.3088, -0.217, 0.8812, 0.42, -0.7352, 0.5378, 0.4127, -0.7352, 0.5378, 0.4127, -0.217, 0.8812, 0.42, -0.2824, 0.8846, 0.371, -0.7962, 0.5047, 0.3338, -0.7962, 0.5047, 0.3338, -0.2824, 0.8846, 0.371, -0.3605, 0.8923, 0.2718, -0.8486, 0.4762, 0.2307, -0.1848, 0.933, 0.3088, 1.26e-08, 0.9519, 0.3065, 2.256e-08, 0.9193, 0.3935, -0.217, 0.8812, 0.42, -0.217, 0.8812, 0.42, 2.256e-08, 0.9193, 0.3935, 6.528e-09, 0.9384, 0.3455, -0.2824, 0.8846, 0.371, -0.2824, 0.8846, 0.371, 6.528e-09, 0.9384, 0.3455, 1.782e-09, 0.9657, 0.2596, -0.3605, 0.8923, 0.2718, -0.4422, 0.7106, 0.5473, -0.5412, 0.3601, 0.7599, 1.554e-07, 0.4105, 0.9119, 9.019e-08, 0.7587, 0.6515, -1.043e-08, 0.9037, -0.4281, -0.4605, 0.829, -0.3175, -0.5028, 0.8608, 0.07875, -9.649e-09, 0.9962, 0.08674, -9.649e-09, 0.9962, 0.08674, -0.5028, 0.8608, 0.07875, -0.4422, 0.7106, 0.5473, 9.019e-08, 0.7587, 0.6515, 0.1861, -0.9189, 0.3478, 0.4372, -0.8412, 0.3182, 2.419e-09, -0.9835, 0.1811, -0.6869, -0.1124, -0.718, -0.5412, 0.3601, 0.7599, -0.4422, 0.7106, 0.5473, -0.9949, 0.01311, -0.1003, -0.8099, -0.4216, 0.4077, -0.6869, -0.1124, -0.718, -0.9949, 0.01311, -0.1003, -0.9269, 0.1581, -0.3404, -0.1861, -0.9189, 0.3478, 2.419e-09, -0.9835, 0.1811, -0.435, -0.8439, 0.3141, -0.6244, 0.6041, -0.4951, -0.6876, 0.1677, -0.7065, -2.232e-08, 0.2916, -0.9565, -5.513e-08, 0.5812, -0.8138, -0.9269, 0.1581, -0.3404, -0.9949, 0.01311, -0.1003, -0.9935, 0.08103, -0.07996, -0.9232, 0.274, -0.2695, -0.9232, 0.274, -0.2695, -0.9935, 0.08103, -0.07996, -0.6876, 0.1677, -0.7065, -0.6244, 0.6041, -0.4951, -0.2914, -0.6527, 0.6993, -0.2733, -0.7037, 0.6559, -0.3845, -0.02674, 0.9227, -0.3841, 0.05156, 0.9218, 0.3846, 0.01721, -0.9229, 0.3846, -0.0006399, -0.9231, 0.291, -0.6539, -0.6984, 0.3136, -0.5789, -0.7527, 0.3053, 0.6082, -0.7327, 0.3264, 0.5291, -0.7833, 0.3846, -0.0006399, -0.9231, 0.3846, 0.01721, -0.9229, -0.02217, -0.9983, 0.0532, -0.0186, -0.9988, 0.04465, -0.2733, -0.7037, 0.6559, -0.2914, -0.6527, 0.6993, -0.2612, 0.734, 0.6269, -0.2783, 0.6903, 0.6678, 0.02045, 0.9986, -0.04908, 0.01675, 0.9991, -0.0402, 0.01675, 0.9991, -0.0402, 0.02045, 0.9986, -0.04908, 0.3264, 0.5291, -0.7833, 0.3053, 0.6082, -0.7327, 0.3136, -0.5789, -0.7527, 0.291, -0.6539, -0.6984, -0.0186, -0.9988, 0.04465, -0.02217, -0.9983, 0.0532, -0.2612, 0.734, 0.6269, -0.3841, 0.05156, 0.9218, -0.3845, -0.02674, 0.9227, -0.2783, 0.6903, 0.6678, -0.2914, -0.6527, 0.6993, -0.2733, -0.7037, 0.6559, -0.3845, -0.02674, 0.9227, -0.3841, 0.05156, 0.9218, 0.3846, 0.01721, -0.9229, 0.3846, -0.00064, -0.9231, 0.291, -0.6539, -0.6984, 0.3136, -0.5789, -0.7527, 0.3053, 0.6082, -0.7327, 0.3264, 0.5291, -0.7833, 0.3846, -0.00064, -0.9231, 0.3846, 0.01721, -0.9229, -0.02217, -0.9983, 0.0532, -0.01861, -0.9988, 0.04465, -0.2733, -0.7037, 0.6559, -0.2914, -0.6527, 0.6993, -0.2612, 0.734, 0.6269, -0.2783, 0.6903, 0.6678, 0.02045, 0.9986, -0.04908, 0.01675, 0.9991, -0.0402, 0.01675, 0.9991, -0.0402, 0.02045, 0.9986, -0.04908, 0.3264, 0.5291, -0.7833, 0.3053, 0.6082, -0.7327, 0.3136, -0.5789, -0.7527, 0.291, -0.6539, -0.6984, -0.01861, -0.9988, 0.04465, -0.02217, -0.9983, 0.0532, -0.2612, 0.734, 0.6269, -0.3841, 0.05156, 0.9218, -0.3845, -0.02674, 0.9227, -0.2783, 0.6903, 0.6678, -0.9847, -0.01, 0.1739, -0.9844, 0.02373, 0.1741, -0.6064, 0.777, 0.169, -0.7462, 0.6414, 0.1779, -0.01269, -0.9948, 0.1015, 0.01427, -0.9947, 0.1018, -0.1531, -0.9821, 0.1095, -0.1933, -0.9747, 0.1123, 0.9508, -0.2388, 0.1973, 0.6699, 0.7211, 0.177, 0.8049, 0.5623, 0.1896, 0.9673, -0.1587, 0.1981, 0.0231, 0.9935, 0.1116, -0.1213, 0.9857, 0.1167, -0.09532, 0.9888, 0.1148, 0.07929, 0.9905, 0.112, -0.01269, -0.9948, 0.1015, 0.08544, -0.9908, 0.1052, 0.1364, -0.9846, 0.1095, 0.01427, -0.9947, 0.1018, -0.1933, -0.9747, 0.1123, -0.1531, -0.9821, 0.1095, -0.7128, -0.6818, 0.1647, -0.7452, -0.6456, 0.1671, 0.0231, 0.9935, 0.1116, 0.07929, 0.9905, 0.112, 0.2306, 0.9658, 0.1187, 0.1901, 0.975, 0.1154, -0.1213, 0.9857, 0.1167, -0.7462, 0.6414, 0.1779, -0.6064, 0.777, 0.169, -0.09532, 0.9888, 0.1148, 0.08544, -0.9908, 0.1052, 0.4407, -0.8853, 0.1483, 0.6612, -0.7304, 0.1714, 0.1364, -0.9846, 0.1095, -0.7452, -0.6456, 0.1671, -0.7128, -0.6818, 0.1647, -0.9844, 0.02373, 0.1741, -0.9847, -0.01, 0.1739, 0.1901, 0.975, 0.1154, 0.2306, 0.9658, 0.1187, 0.8049, 0.5623, 0.1896, 0.6699, 0.7211, 0.177, 0.4407, -0.8853, 0.1483, 0.9508, -0.2388, 0.1973, 0.9673, -0.1587, 0.1981, 0.6612, -0.7304, 0.1714, -0.8893, 0.1955, 0.4135, -0.3432, 0.07546, 0.9362, -0.1563, 0.6255, 0.7644, -0.477, 0.8289, 0.2924, 0.2147, 0.9767, -1.296e-07, 0.4374, 0.6278, 0.6438, 0.8706, 0.3997, 0.2869, 0.7806, 0.5524, -0.2924, 0.8893, -0.1955, -0.4135, 0.9144, -0.201, 0.3514, 0.6226, -0.728, 0.2869, 0.477, -0.8289, -0.2924, -0.2147, -0.9767, -1.856e-07, 0.1338, -0.7534, 0.6438, -0.4042, -0.5023, 0.7644, -0.7806, -0.5524, 0.2924, -0.4039, 0.0888, -0.9105, 0.3432, -0.07546, -0.9362, 0.1563, -0.6255, -0.7644, -0.4374, -0.6278, -0.6438, 0.4039, -0.0888, 0.9105, -0.3432, 0.07546, 0.9362, -0.4042, -0.5023, 0.7644, 0.1338, -0.7534, 0.6438, 0.9144, -0.201, 0.3514, 0.4039, -0.0888, 0.9105, 0.1338, -0.7534, 0.6438, 0.6226, -0.728, 0.2869, 0.8706, 0.3997, 0.2869, 0.4374, 0.6278, 0.6438, 0.4039, -0.0888, 0.9105, 0.9144, -0.201, 0.3514, 0.4374, 0.6278, 0.6438, -0.1563, 0.6255, 0.7644, -0.3432, 0.07546, 0.9362, 0.4039, -0.0888, 0.9105, -0.9144, 0.201, -0.3514, -0.4039, 0.0888, -0.9105, -0.4374, -0.6278, -0.6438, -0.8706, -0.3997, -0.2869, -0.6226, 0.728, -0.2869, -0.1338, 0.7534, -0.6438, -0.4039, 0.0888, -0.9105, -0.9144, 0.201, -0.3514, -0.1338, 0.7534, -0.6438, 0.4042, 0.5023, -0.7644, 0.3432, -0.07546, -0.9362, -0.4039, 0.0888, -0.9105, -0.4374, -0.6278, -0.6438, -0.2147, -0.9767, -1.856e-07, -0.7806, -0.5524, 0.2924, -0.8706, -0.3997, -0.2869, 0.1563, -0.6255, -0.7644, 0.477, -0.8289, -0.2924, -0.2147, -0.9767, -1.856e-07, -0.4374, -0.6278, -0.6438, 0.477, -0.8289, -0.2924, 0.6226, -0.728, 0.2869, 0.1338, -0.7534, 0.6438, -0.2147, -0.9767, -1.856e-07, 0.3432, -0.07546, -0.9362, 0.8893, -0.1955, -0.4135, 0.477, -0.8289, -0.2924, 0.1563, -0.6255, -0.7644, 0.4042, 0.5023, -0.7644, 0.7806, 0.5524, -0.2924, 0.8893, -0.1955, -0.4135, 0.3432, -0.07546, -0.9362, 0.7806, 0.5524, -0.2924, 0.8706, 0.3997, 0.2869, 0.9144, -0.201, 0.3514, 0.8893, -0.1955, -0.4135, -0.1338, 0.7534, -0.6438, 0.2147, 0.9767, -1.296e-07, 0.7806, 0.5524, -0.2924, 0.4042, 0.5023, -0.7644, -0.6226, 0.728, -0.2869, -0.477, 0.8289, 0.2924, 0.2147, 0.9767, -1.296e-07, -0.1338, 0.7534, -0.6438, -0.477, 0.8289, 0.2924, -0.1563, 0.6255, 0.7644, 0.4374, 0.6278, 0.6438, 0.2147, 0.9767, -1.296e-07, -0.9144, 0.201, -0.3514, -0.8893, 0.1955, 0.4135, -0.477, 0.8289, 0.2924, -0.6226, 0.728, -0.2869, -0.8706, -0.3997, -0.2869, -0.7806, -0.5524, 0.2924, -0.8893, 0.1955, 0.4135, -0.9144, 0.201, -0.3514, -0.7806, -0.5524, 0.2924, -0.4042, -0.5023, 0.7644, -0.3432, 0.07546, 0.9362, -0.8893, 0.1955, 0.4135, -0.8893, 0.1955, 0.4135, -0.3432, 0.07546, 0.9362, -0.1563, 0.6255, 0.7644, -0.477, 0.8289, 0.2924, 0.2147, 0.9767, -3.535e-08, 0.4374, 0.6278, 0.6438, 0.8706, 0.3997, 0.2869, 0.7806, 0.5524, -0.2924, 0.8893, -0.1955, -0.4135, 0.9144, -0.201, 0.3514, 0.6226, -0.728, 0.2869, 0.477, -0.8289, -0.2924, -0.2147, -0.9767, -2.327e-07, 0.1338, -0.7534, 0.6438, -0.4042, -0.5023, 0.7644, -0.7806, -0.5524, 0.2924, -0.4039, 0.0888, -0.9105, 0.3432, -0.07546, -0.9362, 0.1563, -0.6255, -0.7644, -0.4374, -0.6278, -0.6438, 0.4039, -0.08879, 0.9105, -0.3432, 0.07546, 0.9362, -0.4042, -0.5023, 0.7644, 0.1338, -0.7534, 0.6438, 0.9144, -0.201, 0.3514, 0.4039, -0.08879, 0.9105, 0.1338, -0.7534, 0.6438, 0.6226, -0.728, 0.2869, 0.8706, 0.3997, 0.2869, 0.4374, 0.6278, 0.6438, 0.4039, -0.08879, 0.9105, 0.9144, -0.201, 0.3514, 0.4374, 0.6278, 0.6438, -0.1563, 0.6255, 0.7644, -0.3432, 0.07546, 0.9362, 0.4039, -0.08879, 0.9105, -0.9144, 0.201, -0.3514, -0.4039, 0.0888, -0.9105, -0.4374, -0.6278, -0.6438, -0.8706, -0.3997, -0.2869, -0.6226, 0.728, -0.2869, -0.1338, 0.7534, -0.6438, -0.4039, 0.0888, -0.9105, -0.9144, 0.201, -0.3514, -0.1338, 0.7534, -0.6438, 0.4042, 0.5023, -0.7644, 0.3432, -0.07546, -0.9362, -0.4039, 0.0888, -0.9105, -0.4374, -0.6278, -0.6438, -0.2147, -0.9767, -2.327e-07, -0.7806, -0.5524, 0.2924, -0.8706, -0.3997, -0.2869, 0.1563, -0.6255, -0.7644, 0.477, -0.8289, -0.2924, -0.2147, -0.9767, -2.327e-07, -0.4374, -0.6278, -0.6438, 0.477, -0.8289, -0.2924, 0.6226, -0.728, 0.2869, 0.1338, -0.7534, 0.6438, -0.2147, -0.9767, -2.327e-07, 0.3432, -0.07546, -0.9362, 0.8893, -0.1955, -0.4135, 0.477, -0.8289, -0.2924, 0.1563, -0.6255, -0.7644, 0.4042, 0.5023, -0.7644, 0.7806, 0.5524, -0.2924, 0.8893, -0.1955, -0.4135, 0.3432, -0.07546, -0.9362, 0.7806, 0.5524, -0.2924, 0.8706, 0.3997, 0.2869, 0.9144, -0.201, 0.3514, 0.8893, -0.1955, -0.4135, -0.1338, 0.7534, -0.6438, 0.2147, 0.9767, -3.535e-08, 0.7806, 0.5524, -0.2924, 0.4042, 0.5023, -0.7644, -0.6226, 0.728, -0.2869, -0.477, 0.8289, 0.2924, 0.2147, 0.9767, -3.535e-08, -0.1338, 0.7534, -0.6438, -0.477, 0.8289, 0.2924, -0.1563, 0.6255, 0.7644, 0.4374, 0.6278, 0.6438, 0.2147, 0.9767, -3.535e-08, -0.9144, 0.201, -0.3514, -0.8893, 0.1955, 0.4135, -0.477, 0.8289, 0.2924, -0.6226, 0.728, -0.2869, -0.8706, -0.3997, -0.2869, -0.7806, -0.5524, 0.2924, -0.8893, 0.1955, 0.4135, -0.9144, 0.201, -0.3514, -0.7806, -0.5524, 0.2924, -0.4042, -0.5023, 0.7644, -0.3432, 0.07546, 0.9362, -0.8893, 0.1955, 0.4135, 0.9968, -0.02703, 0.07481, 0.6948, -0.0003739, 0.7192, 0.6157, -0.3555, 0.7032, 0.9268, -0.3336, 0.1724, 0.6083, 0.5878, 0.5333, 0.7049, 0.7088, 0.02616, -5.416e-09, 0.9999, 0.01306, 7.967e-08, 0.7326, 0.6807, 0.7049, 0.7088, 0.02616, 0.6689, 0.7264, -0.158, -0.0125, 0.9984, -0.05425, -5.416e-09, 0.9999, 0.01306, 0.6689, 0.7264, -0.158, 0.7049, 0.7088, 0.02616, 0.9968, -0.02703, 0.07481, 0.9534, 0.2629, -0.1478, 0.7049, 0.7088, 0.02616, 0.6083, 0.5878, 0.5333, 0.6948, -0.0003739, 0.7192, 0.9968, -0.02703, 0.07481, 0.6948, -0.0003739, 0.7192, 1.593e-07, -0.008381, 1.0, -0.1003, -0.591, 0.8004, 0.6157, -0.3555, 0.7032, 0.6083, 0.5878, 0.5333, 7.967e-08, 0.7326, 0.6807, 1.593e-07, -0.008381, 1.0, 0.6948, -0.0003739, 0.7192, -0.988, 0.1365, 0.07249, -0.9444, -0.2416, 0.223, -0.5669, -0.5721, 0.5927, -0.694, 0.00145, 0.72, -0.6083, 0.5878, 0.5333, 7.967e-08, 0.7326, 0.6807, -5.416e-09, 0.9999, 0.01306, -0.7049, 0.7088, 0.02616, -0.7049, 0.7088, 0.02616, -5.416e-09, 0.9999, 0.01306, -0.0125, 0.9984, -0.05425, -0.6892, 0.6995, -0.189, -0.6892, 0.6995, -0.189, -0.9579, 0.2576, -0.1269, -0.988, 0.1365, 0.07249, -0.7049, 0.7088, 0.02616, -0.7049, 0.7088, 0.02616, -0.988, 0.1365, 0.07249, -0.694, 0.00145, 0.72, -0.6083, 0.5878, 0.5333, -0.694, 0.00145, 0.72, -0.5669, -0.5721, 0.5927, -0.1003, -0.591, 0.8004, 1.593e-07, -0.008381, 1.0, -0.6083, 0.5878, 0.5333, -0.694, 0.00145, 0.72, 1.593e-07, -0.008381, 1.0, 7.967e-08, 0.7326, 0.6807, -0.1003, -0.591, 0.8004, -0.5669, -0.5721, 0.5927, -0.3299, -0.9247, 0.1902, -0.3281, -0.9244, 0.1947, -0.3281, -0.9244, 0.1947, -0.3299, -0.9247, 0.1902, -0.6018, -0.7983, 0.02291, -0.6632, -0.7484, 0.004694, -0.6632, -0.7484, 0.004694, -0.6018, -0.7983, 0.02291, -0.9195, -0.3886, 0.05855, -0.9287, -0.3613, 0.08303, -0.9287, -0.3613, 0.08303, -0.9195, -0.3886, 0.05855, -0.9378, -0.2002, 0.2838, -0.937, -0.1998, 0.2865, -0.937, -0.1998, 0.2865, -0.9378, -0.2002, 0.2838, -0.913, -0.1891, 0.3614, -0.913, -0.1891, 0.3614, 0.9968, -0.02703, 0.07481, 0.9268, -0.3336, 0.1724, 0.771, -0.6323, 0.07533, 0.7432, -0.6653, 0.0711, 0.7432, -0.6653, 0.0711, 0.771, -0.6323, 0.07533, 0.4455, -0.8718, 0.2038, 0.425, -0.8767, 0.2252, 0.425, -0.8767, 0.2252, 0.4455, -0.8718, 0.2038, 0.2543, -0.8878, 0.3835, 0.2543, -0.8878, 0.3835, 0.6689, 0.7264, -0.158, 0.9534, 0.2629, -0.1478, 0.9736, 0.2224, -0.0518, 0.9736, 0.2224, -0.0518, -0.0125, 0.9984, -0.05425, 0.6689, 0.7264, -0.158, 0.169, 0.9593, 0.2263, 0.169, 0.9593, 0.2263, -0.6892, 0.6995, -0.189, -0.0125, 0.9984, -0.05425, -0.2348, 0.972, 0.0, -0.2348, 0.972, 0.0, -0.9579, 0.2576, -0.1269, -0.6892, 0.6995, -0.189, -0.9784, 0.2066, 0.0, -0.9784, 0.2066, 0.0, 0.4372, -0.8412, 0.3182, 0.6251, -0.7805, 0.0, 0.0, -1.0, 0.0, 2.419e-09, -0.9835, 0.1811, -0.435, -0.8439, 0.3141, 2.419e-09, -0.9835, 0.1811, 0.0, -1.0, 0.0, -0.6181, -0.7861, -1.229e-07, -0.8099, -0.4216, 0.4077, -0.435, -0.8439, 0.3141, -0.6181, -0.7861, -1.229e-07, -0.8473, -0.5311, -1.194e-07, -0.8473, -0.5311, -1.194e-07, -0.6869, -0.1124, -0.718, -0.8099, -0.4216, 0.4077, 0.6251, -0.7805, 0.0, 0.4372, -0.8412, 0.3182, 0.8042, -0.435, 0.405, 0.8364, -0.5482, -5.296e-08, 0.8364, -0.5482, -5.296e-08, 0.8042, -0.435, 0.405, 0.6648, -0.1102, -0.7389])] * 3)])
arm_metarig = bpy.data.armatures.new('metarig')  # bones are not reproduced

# ---- objects
ob_metarig = bpy.data.objects.new('metarig', arm_metarig)
ob_cube = bpy.data.objects.new('Cube', me_cube_002)

# ---- transforms, parenting, visibility, modifiers, constraints
ob_metarig.location = (0.0, 0.0, 0.0)
ob_metarig.rotation_euler = (1.571, 0.0, 0.0)
ob_metarig.scale = (10.12, 10.12, 10.12)
ob_metarig.show_in_front = True
ob_metarig.lineart.crease_threshold = 0.0
ob_cube.parent = ob_metarig
ob_cube.matrix_parent_inverse = Matrix(((0.09882, 0.0, 0.0, 0.0), (0.0, 0.09882, 0.0, 0.0), (0.0, 0.0, 0.09882, 0.0), (0.0, 0.0, 0.0, 1.0)))
ob_cube.location = (0.0, 0.0, 0.0)
ob_cube.rotation_euler = (-1.629e-07, 0.0, 0.0)
ob_cube.color = (0.8, 0.8, 0.8, 1.0)
ob_cube.lineart.crease_threshold = 0.0
_vg = ob_cube.vertex_groups.new(name='spine')
for _i, _w in zip([25, 26, 27, 28, 29, 31, 33, 133, 136, 141, 142, 143, 147, 148, 149, 150, 151, 152, 155, 232, 233, 234, 235, 236, 238, 240, 340, 343, 358, 359, 360, 361, 362, 363, 365, 366, 367, 371, 372, 373, 374, 375, 376, 377, 378, 379, 380, 383, 441, 442, 443, 444, 445, 453, 454, 455, 456, 457, 464], [1.0, 1.0, 1.0, 1.0, 1.0, 0.1538, 0.07204, 0.07357, 0.0251, 0.03168, 0.009504, 0.02484, 0.03416, 0.04132, 0.04648, 0.02432, 0.02263, 0.009134, 0.005365, 1.0, 1.0, 1.0, 1.0, 1.0, 0.1538, 0.07204, 0.07357, 0.0251, 0.01092, 1.0, 1.0, 0.4384, 0.03493, 0.09229, 0.03168, 0.009504, 0.02484, 0.03913, 0.09141, 0.05937, 0.04652, 0.03416, 0.04132, 0.04648, 0.02432, 0.02263, 0.009134, 0.005365, 1.0, 1.0, 1.0, 1.0, 0.9832, 0.9996, 1.0, 0.9704, 1.0, 1.0, 0.9995]): _vg.add([_i], _w, 'REPLACE')
_vg = ob_cube.vertex_groups.new(name='spine.001')
for _i, _w in zip([11, 18, 25, 27, 133, 136, 137, 139, 172, 218, 225, 232, 234, 340, 343, 344, 354, 355, 360, 363, 402, 404, 406], [0.003123, 0.07081, 0.07576, 0.06956, 0.4983, 0.1711, 0.03319, 0.03327, 0.005676, 0.003094, 0.07079, 0.07576, 0.06956, 0.4983, 0.1711, 0.03318, 0.1239, 0.03317, 0.05412, 0.7052, 0.00563, 0.01453, 0.05741]): _vg.add([_i], _w, 'REPLACE')
_vg = ob_cube.vertex_groups.new(name='spine.002')
for _i, _w in zip([9, 11, 14, 15, 18, 19, 20, 21, 22, 25, 26, 27, 28, 29, 133, 134, 135, 136, 137, 138, 139, 164, 165, 166, 167, 168, 169, 170, 171, 172, 173, 174, 216, 218, 221, 222, 225, 227, 228, 229, 232, 233, 234, 235, 236, 340, 341, 342, 343, 344, 345, 354, 355, 356, 359, 362, 363, 364, 393, 394, 395, 396, 397, 398, 399, 402, 403, 404, 405, 406, 407, 408, 562, 565], [0.1302, 0.06674, 0.1002, 0.09543, 0.1562, 0.0003311, 0.01734, 0.1133, 0.02777, 0.01306, 0.09817, 0.06397, 0.08699, 0.1058, 0.1845, 0.6753, 0.6173, 0.4519, 0.5859, 0.3457, 0.1106, 0.02105, 0.0353, 0.04335, 0.04968, 0.02246, 0.0138, 0.06216, 0.0009157, 0.08196, 0.03154, 0.006177, 0.13, 0.06663, 0.09926, 0.09538, 0.1561, 0.009878, 0.112, 0.02713, 0.01305, 0.09816, 0.06396, 0.08698, 0.1058, 0.1844, 0.6753, 0.6172, 0.4518, 0.5859, 0.3454, 0.5418, 0.1105, 0.1836, 0.07565, 0.7242, 0.09305, 0.4211, 0.01993, 0.03477, 0.04313, 0.04951, 0.02208, 0.01166, 0.06059, 0.08186, 0.009653, 0.1182, 0.0517, 0.2258, 0.03054, 0.00496, 8.113e-05, 0.1744]): _vg.add([_i], _w, 'REPLACE')
_vg = ob_cube.vertex_groups.new(name='spine.003')
for _i, _w in zip([1, 3, 4, 6, 8, 9, 11, 12, 13, 14, 15, 18, 19, 20, 21, 22, 23, 133, 134, 135, 136, 137, 138, 139, 140, 164, 165, 166, 167, 168, 169, 170, 171, 172, 173, 174, 209, 210, 211, 213, 215, 216, 218, 219, 220, 221, 222, 225, 226, 227, 228, 229, 230, 340, 341, 342, 343, 344, 345, 347, 349, 351, 353, 354, 355, 356, 357, 362, 363, 364, 393, 394, 395, 396, 397, 398, 399, 400, 401, 402, 403, 404, 405, 406, 407, 408, 517, 518, 519, 520, 521, 522, 523, 524, 525, 526, 527, 528, 529, 530, 531, 532, 533, 534, 535, 536, 537, 538, 539, 540, 541, 542, 543, 544, 545, 546, 547, 548, 549, 550, 551, 552, 553, 554, 555, 556, 557, 558, 559, 560, 561, 562, 563, 564, 565, 566], [0.0, 0.0, 0.0, 0.0, 0.0, 0.07094, 0.2246, 0.01197, 0.07245, 0.09757, 0.03849, 0.4753, 0.6056, 0.04028, 0.09428, 0.6241, 0.1179, 0.07728, 0.05291, 0.02152, 0.1122, 0.0213, 0.2578, 0.6654, 0.3701, 0.3527, 0.3053, 0.7867, 0.005225, 0.751, 0.1939, 0.1209, 0.5735, 0.745, 0.6963, 0.5742, 0.0, 0.0, 0.0, 0.0, 0.0, 0.0705, 0.2246, 0.01197, 0.07245, 0.09551, 0.03834, 0.4754, 0.6064, 0.0289, 0.09227, 0.6257, 0.1192, 0.07729, 0.05283, 0.02138, 0.1123, 0.02125, 0.2573, 0.0, 0.0, 0.0, 0.0, 0.2206, 0.6654, 0.1472, 0.3571, 0.05461, 0.02653, 0.3376, 0.3513, 0.3053, 0.786, 0.004888, 0.7491, 0.1894, 0.1172, 0.5664, 0.8054, 0.7447, 0.8208, 0.7419, 0.8171, 0.6017, 0.6958, 0.5662, 0.000444, 9.544e-09, 4.254e-17, 2.955e-13, 4.56e-07, 1.634e-10, 1.883e-09, 0.0002081, 1.698e-09, 2.521e-20, 1.821e-28, 0.03752, 1.225e-08, 4.15e-16, 1.632e-08, 0.005898, 4.314e-11, 7.985e-16, 5.198e-36, 5.261e-06, 5.238e-14, 1.19e-17, 1.368e-14, 2.66e-25, 0.002022, 4.723e-18, 4.421e-08, 6.228e-07, 4.038e-12, 0.3973, 0.3973, 2.453e-06, 3.984e-16, 0.0692, 0.07008, 0.06965, 0.06966, 0.3706, 0.4041, 0.4751, 0.4885, 0.2132, 0.4169, 0.4163, 0.416, 0.03195, 0.02006, 0.1317, 0.14, 0.1297]): _vg.add([_i], _w, 'REPLACE')
_vg = ob_cube.vertex_groups.new(name='spine.006')
for _i, _w in zip([0, 1, 2, 3, 4, 5, 6, 7, 8, 207, 208, 209, 210, 211, 212, 213, 214, 215, 346, 347, 348, 349, 350, 351, 352, 353, 517, 518, 519, 520, 521, 522, 523, 524, 525, 526, 527, 528, 529, 530, 531, 532, 533, 534, 535, 536, 537, 538, 539, 540, 541, 542, 543, 544, 545, 546, 547, 548, 549, 554, 555, 556, 557, 558, 559, 560, 561], [1.0, 1.0, 1.0, 1.0, 1.0, 1.0, 1.0, 1.0, 1.0, 1.0, 1.0, 1.0, 1.0, 1.0, 1.0, 1.0, 1.0, 1.0, 1.0, 1.0, 1.0, 1.0, 1.0, 1.0, 1.0, 1.0, 1.0, 1.0, 1.0, 1.0, 1.0, 1.0, 1.0, 1.0, 1.0, 1.0, 1.0, 1.0, 0.9925, 1.0, 1.0, 1.0, 1.0, 1.0, 1.0, 1.0, 1.0, 1.0, 1.0, 1.0, 1.0, 1.0, 1.0, 1.0, 1.0, 1.0, 1.0, 1.0, 1.0, 1.0, 1.0, 1.0, 0.9989, 1.0, 1.0, 1.0, 1.0]): _vg.add([_i], _w, 'REPLACE')
_vg = ob_cube.vertex_groups.new(name='shoulder.L')
for _i, _w in zip([0, 1, 3, 4, 6, 7, 8, 9, 11, 14, 19, 20, 21, 22, 23, 134, 138, 139, 140, 164, 165, 166, 167, 168, 169, 170, 171, 172, 173, 174, 207, 208, 211, 212, 213, 215, 221, 228, 345, 346, 347, 349, 351, 353, 356, 364, 397, 400, 401, 403, 405, 517, 518, 519, 520, 521, 522, 523, 524, 525, 526, 527, 528, 529, 530, 531, 532, 533, 534, 535, 536, 537, 538, 539, 540, 541, 542, 543, 544, 545, 546, 547, 548, 549, 550, 551, 552, 553, 554, 555, 556, 557, 558, 559, 560, 561, 562, 565, 566], [0.0, 0.0, 0.0, 0.0, 0.0, 0.0, 0.0, 0.1061, 0.04777, 0.4193, 0.22, 0.8631, 0.6503, 0.121, 0.8075, 0.01297, 0.1745, 0.0068, 0.5147, 0.2885, 0.1241, 0.05073, 0.0312, 0.09346, 0.5828, 0.5694, 0.2946, 0.01735, 0.1217, 0.2742, 0.0, 0.0, 0.0, 0.0, 0.0, 0.0, 0.01181, 0.07158, 0.03056, 0.0, 0.0, 0.0, 0.0, 0.0, 0.5411, 0.1355, 0.000317, 0.0001169, 0.06642, 0.03537, 0.004542, 0.0, 3.413e-17, 5.803e-26, 0.007478, 1.357e-20, 3.932e-06, 1.847e-07, 5.672e-12, 4.121e-11, 4.985e-12, 5.038e-27, 1.124e-12, 0.0, 3.754e-19, 1.348e-07, 5.829e-29, 2.655e-14, 7.795e-27, 4.367e-25, 4.102e-34, 2.701e-08, 1.255e-10, 1.601e-25, 4.204e-44, 0.002618, 8.493e-34, 0.08325, 7.462e-07, 6.387e-22, 1.464e-11, 7.41e-13, 0.7249, 0.7314, 0.9308, 0.9299, 0.9303, 0.9303, 0.589, 0.5902, 0.5249, 0.5115, 6.413e-06, 1.034e-05, 2.18e-07, 4.999e-12, 0.882, 0.5529, 0.7953]): _vg.add([_i], _w, 'REPLACE')
_vg = ob_cube.vertex_groups.new(name='upper_arm.L')
for _i, _w in zip([9, 10, 11, 12, 13, 14, 15, 16, 18, 19, 20, 21, 22, 23, 85, 86, 87, 88, 89, 90, 91, 92, 93, 102, 103, 104, 105, 106, 107, 108, 114, 133, 134, 135, 136, 137, 138, 139, 140, 164, 165, 166, 167, 168, 169, 170, 171, 172, 173, 174, 354, 364, 404, 405, 406, 562, 566], [0.6495, 0.939, 0.6018, 0.9376, 0.8658, 0.3519, 0.7872, 0.9774, 0.2248, 0.1233, 0.04863, 0.1158, 0.1798, 0.05173, 0.921, 0.8758, 0.87, 0.9492, 0.915, 0.8736, 0.8364, 0.9471, 0.09553, 0.063, 0.4476, 0.4404, 0.1844, 0.1088, 0.1013, 0.08213, 0.008058, 0.04563, 0.07493, 0.1484, 0.1037, 0.1346, 0.1793, 0.1123, 0.06824, 0.2936, 0.489, 0.06096, 0.8571, 0.06004, 0.1723, 0.2254, 0.05797, 0.07128, 0.09809, 0.08564, 0.01633, 0.007592, 0.01076, 0.003071, 0.02068, 0.04625, 0.05122]): _vg.add([_i], _w, 'REPLACE')
_vg = ob_cube.vertex_groups.new(name='forearm.L')
for _i, _w in zip([17, 85, 86, 87, 88, 89, 90, 91, 92, 93, 94, 95, 96, 97, 98, 99, 100, 102, 103, 104, 105, 106, 107, 108, 109, 110, 111, 112, 113, 114, 115, 116, 117, 118, 119, 120, 121, 122, 123, 124, 127, 128, 129, 130, 131, 175, 176, 177, 178, 179, 180, 181, 182, 183, 184, 185, 186, 187, 188, 189, 190, 191, 192, 193, 194, 195, 196, 197, 198, 199, 200, 201, 202, 203, 204, 205, 206], [0.9732, 0.05575, 0.08626, 0.09931, 0.04726, 0.07816, 0.1051, 0.1133, 0.04026, 0.9041, 0.9009, 1.0, 1.0, 1.0, 0.9042, 0.9978, 0.9027, 0.9361, 0.5506, 0.5589, 0.8115, 0.8873, 0.8935, 0.9151, 0.9914, 0.9694, 0.9819, 0.986, 0.99, 0.9634, 0.9735, 0.9812, 0.1988, 0.1904, 0.1616, 0.1938, 0.2082, 0.2076, 0.2106, 0.2073, 0.001804, 0.04266, 0.003109, 0.03546, 0.03664, 1.0, 0.9999, 1.0, 1.0, 1.0, 0.9929, 1.0, 1.0, 1.0, 1.0, 1.0, 1.0, 1.0, 1.0, 1.0, 1.0, 1.0, 1.0, 1.0, 0.9998, 1.0, 0.9999, 1.0, 1.0, 1.0, 1.0, 1.0, 0.9929, 1.0, 0.9189, 1.0, 1.0]): _vg.add([_i], _w, 'REPLACE')
_vg = ob_cube.vertex_groups.new(name='hand.L')
for _i, _w in zip([17, 94, 95, 96, 97, 98, 99, 100, 101, 117, 118, 119, 120, 121, 122, 123, 124, 125, 126, 127, 128, 129, 130, 131, 132], [0.1042, 0.1048, 0.08861, 0.07757, 0.08077, 0.09531, 0.1081, 0.09678, 0.98, 0.8009, 0.8093, 0.8383, 0.8061, 0.7917, 0.7923, 0.7892, 0.7925, 0.976, 0.9853, 0.9741, 0.9536, 0.9734, 0.9572, 0.9566, 0.9875]): _vg.add([_i], _w, 'REPLACE')
_vg = ob_cube.vertex_groups.new(name='shoulder.R')
for _i, _w in zip([168, 171, 216, 218, 221, 226, 227, 228, 229, 230, 345, 355, 356, 357, 364, 393, 394, 395, 396, 397, 398, 399, 400, 401, 402, 403, 405, 407, 408, 558, 559, 560, 561, 563, 564, 565], [0.001234, 0.00028, 0.09647, 0.04766, 0.399, 0.2194, 0.8665, 0.5941, 0.1211, 0.8048, 0.1428, 0.007529, 0.06839, 0.5298, 0.004192, 0.2899, 0.1244, 0.05194, 0.02386, 0.09663, 0.5902, 0.5639, 0.3034, 0.06828, 0.0188, 0.03782, 0.005905, 0.1256, 0.2841, 0.4854, 0.4854, 0.476, 0.4851, 0.9075, 0.7932, 0.07484]): _vg.add([_i], _w, 'REPLACE')
_vg = ob_cube.vertex_groups.new(name='upper_arm.R')
for _i, _w in zip([216, 217, 218, 219, 220, 221, 222, 223, 225, 226, 227, 228, 229, 230, 292, 293, 294, 295, 296, 297, 298, 299, 300, 309, 310, 311, 312, 313, 314, 315, 321, 340, 341, 342, 343, 344, 345, 354, 355, 357, 364, 393, 394, 395, 396, 397, 398, 399, 400, 402, 404, 405, 406, 407, 408, 563, 564], [0.649, 0.9389, 0.6014, 0.9375, 0.8656, 0.3495, 0.7871, 0.9774, 0.2246, 0.1227, 0.03721, 0.1136, 0.1782, 0.05136, 0.921, 0.8757, 0.87, 0.9492, 0.915, 0.8736, 0.8363, 0.9471, 0.09553, 0.063, 0.4476, 0.4404, 0.1844, 0.1088, 0.1013, 0.08213, 0.008058, 0.04556, 0.07484, 0.1483, 0.1036, 0.1345, 0.1787, 0.01627, 0.1122, 0.06675, 0.00742, 0.2921, 0.4881, 0.0608, 0.8569, 0.05946, 0.1659, 0.2208, 0.057, 0.07109, 0.01061, 0.002854, 0.02058, 0.09504, 0.08452, 0.03372, 0.05002]): _vg.add([_i], _w, 'REPLACE')
_vg = ob_cube.vertex_groups.new(name='forearm.R')
for _i, _w in zip([224, 292, 293, 294, 295, 296, 297, 298, 299, 300, 301, 302, 303, 304, 305, 306, 307, 309, 310, 311, 312, 313, 314, 315, 316, 317, 318, 319, 320, 321, 322, 323, 324, 325, 326, 327, 328, 329, 330, 331, 334, 335, 336, 337, 338, 409, 410, 411, 412, 413, 414, 415, 416, 417, 418, 419, 420, 421, 422, 423, 424, 425, 426, 427, 428, 429, 430, 431, 432, 433, 434, 435, 436, 437, 438, 439, 440], [0.8975, 0.05574, 0.08626, 0.0993, 0.04726, 0.07816, 0.1051, 0.1133, 0.04026, 0.9041, 0.894, 0.9107, 0.922, 0.9189, 0.9042, 0.8912, 0.902, 0.9361, 0.5506, 0.5589, 0.8115, 0.8873, 0.8935, 0.9151, 0.9914, 0.9694, 0.9999, 0.986, 0.99, 0.9634, 0.9735, 0.9812, 0.1988, 0.1904, 0.1616, 0.1938, 0.2082, 0.2076, 0.2106, 0.2073, 0.001804, 0.04266, 0.003109, 0.03546, 0.03664, 1.0, 1.0, 1.0, 1.0, 1.0, 0.9987, 1.0, 0.9788, 1.0, 1.0, 1.0, 1.0, 1.0, 0.9882, 1.0, 1.0, 1.0, 1.0, 1.0, 1.0, 1.0, 1.0, 1.0, 1.0, 0.9993, 0.9991, 1.0, 0.992, 1.0, 1.0, 1.0, 0.9999]): _vg.add([_i], _w, 'REPLACE')
_vg = ob_cube.vertex_groups.new(name='hand.R')
for _i, _w in zip([224, 301, 302, 303, 304, 305, 306, 307, 308, 324, 325, 326, 327, 328, 329, 330, 331, 332, 333, 334, 335, 336, 337, 338, 339], [0.1042, 0.1048, 0.08861, 0.07757, 0.08077, 0.09531, 0.1081, 0.09678, 0.98, 0.8009, 0.8093, 0.8383, 0.8061, 0.7917, 0.7923, 0.7892, 0.7925, 0.976, 0.9853, 0.9741, 0.9536, 0.9734, 0.9572, 0.9566, 0.9875]): _vg.add([_i], _w, 'REPLACE')
_vg = ob_cube.vertex_groups.new(name='thigh.L')
for _i, _w in zip([24, 25, 26, 27, 28, 29, 30, 31, 32, 33, 34, 35, 36, 37, 38, 39, 40, 41, 43, 44, 45, 46, 47, 48, 49, 50, 61, 133, 134, 135, 136, 137, 141, 142, 143, 144, 145, 146, 147, 148, 149, 150, 151, 152, 153, 154, 155, 156, 157, 158, 159, 160, 161, 162, 163, 233, 235, 236, 237, 238, 239, 240, 241, 242, 249, 250, 251, 259, 261, 262, 264, 265, 266, 268, 269, 270, 272, 274, 358, 359, 360, 361, 362, 365, 366, 367, 368, 369, 370, 371, 372, 373, 374, 375, 376, 377, 378, 379, 380, 381, 382, 383, 384, 385, 386, 387, 388, 389, 390, 391, 392, 446, 447, 448, 449, 450, 451, 452, 458, 460, 461, 462, 463, 464, 469, 470, 480, 481, 482, 483, 484, 485, 486, 488, 495, 496, 506, 507, 508, 514], [0.8444, 0.2689, 0.7944, 0.644, 0.6913, 0.7739, 0.8883, 0.7656, 0.9482, 0.8814, 0.8936, 0.9409, 0.7866, 0.8107, 0.8528, 0.8145, 0.8926, 0.8858, 0.2204, 0.4617, 0.07848, 0.09263, 0.1548, 0.105, 0.482, 0.4368, 0.002943, 0.09982, 0.1116, 0.1311, 0.1044, 0.1636, 0.5743, 0.6785, 0.62, 0.7015, 0.6992, 0.697, 0.6006, 0.6517, 0.8001, 0.6568, 0.8787, 0.8891, 0.9498, 1.0, 0.7154, 0.7305, 1.0, 0.9556, 1.0, 0.7603, 0.7174, 0.6909, 0.9993, 0.0, 0.07032, 0.001074, 0.0, 0.0613, 0.0, 0.0, 0.04921, 0.0, 0.003046, 0.0, 0.0, 0.0, 0.0, 0.0, 0.0, 0.0, 0.0, 0.0, 0.0, 0.0, 0.0, 0.0, 0.4818, 0.2457, 0.06638, 0.2737, 0.05105, 6.925e-10, 6.807e-07, 1.763e-13, 8.131e-11, 8.254e-13, 3.337e-09, 0.4761, 0.4527, 0.4691, 0.5188, 0.09187, 8.162e-15, 6.467e-17, 1.514e-07, 1.835e-15, 0.0755, 5.115e-10, 0.00663, 0.03957, 1.674e-28, 2.59e-13, 1.462e-05, 2.168e-06, 6.371e-11, 4.763e-08, 0.004527, 0.07034, 0.4964, 0.0, 0.0, 0.0, 0.0, 0.0, 0.3883, 0.3891, 0.0, 0.0, 0.0, 0.0, 0.389, 0.3891, 0.0, 0.0, 0.0, 0.0, 0.0, 0.0, 0.0, 0.0, 0.0, 0.0, 0.0, 0.0, 0.0, 0.0, 0.0, 0.0]): _vg.add([_i], _w, 'REPLACE')
_vg = ob_cube.vertex_groups.new(name='shin.L')
for _i, _w in zip([24, 30, 36, 37, 38, 39, 40, 41, 42, 43, 44, 45, 46, 47, 48, 49, 50, 51, 52, 53, 54, 55, 56, 57, 58, 59, 60, 61, 62, 63, 64, 65, 66, 67, 68, 69, 70, 71, 72, 74, 75, 79, 80, 81], [0.1554, 0.1115, 0.2132, 0.1891, 0.147, 0.1853, 0.1072, 0.1141, 0.6893, 0.8365, 0.5373, 0.9209, 0.9066, 0.8443, 0.8944, 0.5168, 0.5628, 0.9898, 0.2596, 0.9482, 0.9101, 0.6582, 0.9078, 0.1066, 0.2905, 0.02139, 0.9877, 0.9415, 0.9704, 0.9608, 0.9745, 0.9367, 0.9861, 0.2364, 0.1178, 0.5151, 0.4912, 0.151, 0.4571, 0.06521, 0.03144, 0.1148, 0.03274, 0.008078]): _vg.add([_i], _w, 'REPLACE')
_vg = ob_cube.vertex_groups.new(name='foot.L')
for _i, _w in zip([42, 52, 53, 54, 55, 56, 57, 58, 59, 61, 65, 67, 68, 69, 70, 71, 72, 73, 74, 75, 76, 77, 78, 79, 80, 81, 82, 83, 84], [0.3099, 0.7391, 0.05163, 0.08956, 0.3414, 0.09195, 0.8927, 0.709, 0.964, 0.01402, 0.03207, 0.7634, 0.8821, 0.4849, 0.5087, 0.849, 0.5428, 0.9905, 0.9348, 0.9593, 1.002, 1.014, 1.036, 0.8851, 0.9586, 0.9709, 1.011, 1.005, 1.001]): _vg.add([_i], _w, 'REPLACE')
_vg = ob_cube.vertex_groups.new(name='thigh.R')
for _i, _w in zip([28, 29, 30, 31, 32, 33, 34, 38, 40, 41, 43, 44, 47, 50, 61, 62, 63, 64, 65, 141, 142, 143, 144, 145, 146, 147, 148, 149, 150, 151, 152, 153, 154, 155, 156, 157, 158, 159, 160, 161, 162, 163, 231, 232, 233, 234, 235, 236, 237, 238, 239, 240, 241, 242, 243, 244, 245, 246, 247, 248, 250, 251, 252, 253, 254, 255, 256, 257, 268, 340, 341, 342, 343, 344, 358, 359, 360, 361, 362, 365, 366, 367, 368, 369, 370, 371, 372, 373, 374, 375, 376, 377, 378, 379, 380, 381, 382, 383, 384, 385, 386, 387, 388, 389, 390, 391, 392, 446, 447, 448, 449, 450, 451, 452, 458, 459, 460, 461, 462, 463, 464, 465, 466, 467, 468, 469, 470, 471, 472, 473, 474, 475, 476, 477, 478, 479, 480, 481, 482, 483, 484, 485, 486, 487, 488, 489, 490, 491, 492, 493, 494, 495, 496, 497, 498, 499, 500, 501, 502, 503, 504, 505, 506, 507, 508, 509, 510, 511, 512, 513, 514, 515, 516], [0.07032, 0.001094, 0.0, 0.0613, 0.0, 0.0, 0.07604, 0.0, 0.0, 0.0, 0.0, 0.0, 0.0, 0.0, 0.0, 0.0, 0.0, 0.0, 0.0, 1.48e-06, 0.0006515, 8.656e-16, 7.511e-07, 1.275e-16, 0.0003699, 5.855e-07, 7.468e-15, 1.943e-18, 3.142e-10, 5.166e-26, 3.961e-20, 2.657e-07, 1.369e-10, 6.485e-11, 8.636e-19, 6.739e-10, 1.644e-12, 0.002759, 6.323e-10, 0.03992, 8.852e-07, 6.231e-08, 0.2913, 0.2689, 0.7944, 0.644, 0.6913, 0.7739, 0.8883, 0.7656, 0.9482, 0.8814, 0.8936, 0.9409, 0.7866, 0.7162, 0.8528, 0.8145, 0.8926, 0.8858, 0.1621, 0.4617, 0.07848, 0.09263, 0.1548, 0.105, 0.482, 0.4368, 0.002943, 0.09982, 0.1116, 0.1311, 0.1043, 0.1636, 0.4818, 0.2457, 0.06638, 0.2737, 0.05105, 0.5743, 0.6785, 0.62, 0.7015, 0.6992, 0.697, 0.4761, 0.4525, 0.4687, 0.4743, 0.6006, 0.6517, 0.8001, 0.6568, 0.8933, 1.0, 0.9504, 0.7928, 0.7154, 0.7305, 0.8025, 1.0, 0.9153, 0.7603, 0.7174, 0.6909, 0.6577, 0.176, 1.0, 1.0, 1.0, 1.0, 0.8402, 0.3891, 0.3891, 1.0, 1.0, 1.0, 0.9977, 0.9926, 0.3891, 0.3891, 1.0, 1.0, 0.9993, 1.0, 1.0, 1.0, 1.0, 1.0, 1.0, 1.0, 1.0, 1.0, 1.0, 1.0, 1.0, 1.0, 1.0, 0.9997, 0.9836, 1.0, 1.0, 0.9988, 1.0, 0.9986, 1.0, 1.0, 1.0, 1.0, 0.9501, 1.0, 1.0, 1.0, 1.0, 0.9994, 1.0, 1.0, 1.0, 1.0, 0.9684, 1.0, 0.9889, 1.0, 0.9997, 1.0, 1.0, 1.0, 0.9998, 1.0, 1.0, 1.0, 1.0, 1.0]): _vg.add([_i], _w, 'REPLACE')
_vg = ob_cube.vertex_groups.new(name='shin.R')
for _i, _w in zip([231, 237, 243, 244, 245, 246, 247, 248, 249, 250, 251, 252, 253, 254, 255, 256, 257, 258, 259, 260, 261, 262, 263, 264, 265, 266, 267, 268, 269, 270, 271, 272, 273, 274, 275, 276, 277, 278, 279, 281, 282, 286, 287, 288], [0.1554, 0.1115, 0.2132, 0.1891, 0.147, 0.1853, 0.1072, 0.1141, 0.6893, 0.8365, 0.5373, 0.9209, 0.9066, 0.8443, 0.8944, 0.5168, 0.5628, 0.9898, 0.2596, 0.9482, 0.9101, 0.6582, 0.9078, 0.1066, 0.2905, 0.02139, 0.9877, 0.9415, 0.9704, 0.9608, 0.9745, 0.9367, 0.9861, 0.2364, 0.1178, 0.5151, 0.4912, 0.151, 0.4571, 0.06521, 0.03144, 0.1148, 0.03274, 0.008078]): _vg.add([_i], _w, 'REPLACE')
_vg = ob_cube.vertex_groups.new(name='foot.R')
for _i, _w in zip([249, 259, 260, 261, 262, 263, 264, 265, 266, 268, 272, 274, 275, 276, 277, 278, 279, 280, 281, 282, 283, 284, 285, 286, 287, 288, 289, 290, 291], [0.3099, 0.7391, 0.05163, 0.08956, 0.3414, 0.09195, 0.8927, 0.709, 0.964, 0.01402, 0.03207, 0.7634, 0.8821, 0.4849, 0.5087, 0.849, 0.5428, 0.9905, 0.9348, 0.9593, 1.002, 1.014, 1.036, 0.8851, 0.9586, 0.9709, 1.011, 1.005, 1.001]): _vg.add([_i], _w, 'REPLACE')
_m = ob_cube.modifiers.new('Armature', 'ARMATURE')
_m.object = ob_metarig

# ---- collection membership
col_collection_1.objects.link(ob_metarig)
col_collection_1.objects.link(ob_cube)

# ---- scene / render settings (as saved in the file)
scene.frame_start = 1; scene.frame_end = 250; scene.frame_set(1)
scene.render.engine = 'BLENDER_EEVEE_NEXT'
scene.render.resolution_percentage = 50
scene.render.dither_intensity = 0.0
scene.cycles.use_denoising = False
scene.cycles.samples = 128
scene.cycles.sampling_pattern = 'TABULATED_SOBOL'
scene.cycles.use_adaptive_sampling = False
scene.cycles.use_light_tree = False
scene.cycles.blur_glossy = 0.0
scene.cycles.sample_clamp_indirect = 0.0
scene.view_settings.view_transform = 'Standard'
bpy.context.view_layer.update()

# ---- added for rendering (the .blend has no active camera and no usable light): camera, sun
cam_auto = bpy.data.cameras.new('AutoCamera')
cam_auto.lens = 50.0
cam_auto.sensor_width = 36.0
cam_auto.clip_end = 1000.0
ob_auto_camera = bpy.data.objects.new('AutoCamera', cam_auto)
scene.collection.objects.link(ob_auto_camera)
ob_auto_camera.location = (22.1565, -37.8408, 18.473)
ob_auto_camera.rotation_euler = (1.09748, -7.21219e-08, 0.694738)
scene.camera = ob_auto_camera
light_auto_sun = bpy.data.lights.new('AutoSun', 'SUN')
light_auto_sun.energy = 3.0
light_auto_sun.angle = 0.0523599
ob_auto_sun = bpy.data.objects.new('AutoSun', light_auto_sun)
scene.collection.objects.link(ob_auto_sun)
ob_auto_sun.rotation_euler = (0.872665, 0.174533, 0.523599)
bpy.context.view_layer.update()
